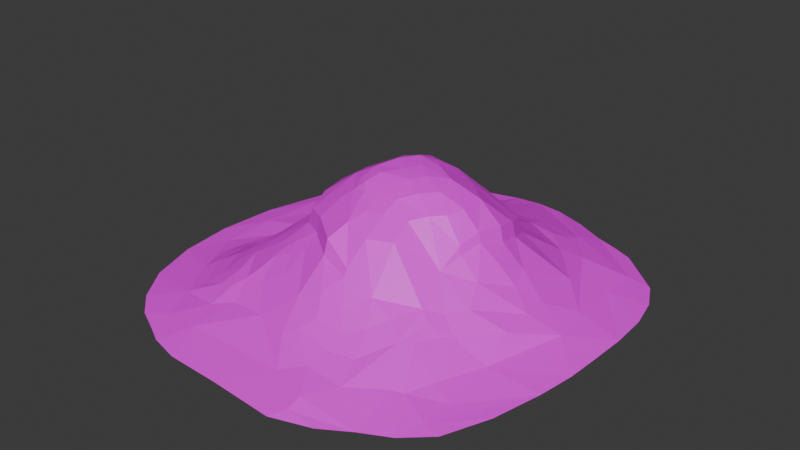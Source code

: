 # Source: SandBase03US.blend  (saved by Blender 4.5.87; exported with 4.5.12 LTS)
import bpy
from mathutils import Matrix  # noqa: F401  (used for matrix-valued properties, if any)

bpy.ops.wm.read_factory_settings(use_empty=True)
scene = bpy.context.scene
scene.name = 'Scene'

# ---- collections
col_collection = bpy.data.collections.new('Collection'); scene.collection.children.link(col_collection)

# ---- images (referenced by path relative to the original .blend; pixels are not part of the script)
import os
ASSET_DIR = os.environ.get("B2B_ASSET_DIR", "")  # directory of the original .blend (textures are referenced by path, not embedded)
HERE = os.path.dirname(os.path.abspath(__file__))  # packed textures are extracted next to this script under _unpacked/

def load_image(name, relpath, width, height, colorspace="sRGB"):
    """Load a texture the original file referenced (path relative to the .blend, or extracted next to this script)."""
    p = next((c for c in (os.path.join(HERE, relpath), os.path.join(ASSET_DIR, relpath)) if relpath and os.path.exists(c)), "")
    if p:
        img = bpy.data.images.load(p, check_existing=True)
        img.name = name
    else:  # same state as the original file: an image datablock whose file is absent (Cycles renders it pink)
        img = bpy.data.images.new(name, width, height)
        img.source = "FILE"
        img.filepath = "//" + (relpath or name)
    img.colorspace_settings.name = colorspace
    return img
img_file784_002 = load_image('file784.002', 'PolygonWestern_Texture.psd', 1024, 1024, 'sRGB')

# ---- materials (node trees are filled in below, after node groups)
mat_lambert1_002 = bpy.data.materials.new('lambert1.002')
mat_lambert1_002.diffuse_color = (1.0, 1.0, 1.0, 1.0)
mat_lambert1_002.roughness = 0.5528

# ---- material node trees
mat_lambert1_002.use_nodes = True; mat_lambert1_002.node_tree.nodes.clear()
_N = mat_lambert1_002.node_tree.nodes; _L = mat_lambert1_002.node_tree.links
n0 = _N.new('ShaderNodeBsdfPrincipled'); n0.name = 'Principled BSDF'; n0.location = (-200, 100)
n0.inputs[2].default_value = 0.5528
n0.inputs[27].default_value = (0.0, 0.0, 0.0, 1.0)
n0.inputs[28].default_value = 1.0
n1 = _N.new('ShaderNodeOutputMaterial'); n1.name = 'Material Output'; n1.location = (200, 100)
n2 = _N.new('ShaderNodeNormalMap'); n2.name = 'Normal Map'; n2.location = (-600, -600)
n2.label = 'Normal/Map'
n3 = _N.new('ShaderNodeTexImage'); n3.name = 'Image Texture'; n3.location = (-600, 300)
n3.image = img_file784_002
_L.new(n0.outputs[0], n1.inputs[0])
_L.new(n2.outputs[0], n0.inputs[5])
_L.new(n3.outputs[0], n0.inputs[0])
n1.is_active_output = True

# ---- world
world_world = bpy.data.worlds.new('World'); scene.world = world_world
world_world.use_nodes = True; world_world.node_tree.nodes.clear()
_N = world_world.node_tree.nodes; _L = world_world.node_tree.links
n0 = _N.new('ShaderNodeOutputWorld'); n0.name = 'World Output'; n0.location = (200, 100)
n1 = _N.new('ShaderNodeBackground'); n1.name = 'Background'; n1.location = (-200, 100)
n1.inputs[0].default_value = (0.05088, 0.05088, 0.05088, 1.0)
_L.new(n1.outputs[0], n0.inputs[0])
n0.is_active_output = True
world_world.color = (0.05088, 0.05088, 0.05088)
world_world.sun_shadow_jitter_overblur = 0.0

# ---- meshes
me_mesh_002 = bpy.data.meshes.new('Mesh.002')
me_mesh_002.from_pydata([(-1146.0, 0.0, 1174.0), (-823.0, 0.0, 1396.0), (-475.4, 0.0, 1524.0), (370.9, 0.0, 1573.0), (832.4, 0.0, 1369.0), (1196.0, 0.0, 1114.0), (-218.8, 153.6, 1033.0), (438.3, 57.98, 1386.0), (577.9, 82.8, 1198.0), (-631.5, 86.65, 1072.0), (35.54, 158.6, 1112.0), (1096.0, 25.84, 875.8), (-1080.0, 45.17, 727.4), (-819.2, 122.2, 805.7), (-507.5, 253.4, 750.3), (670.3, 221.8, 813.7), (-356.3, 360.3, 623.3), (281.0, 303.9, 846.7), (-721.7, 222.9, 591.1), (391.8, 360.3, 721.8), (845.0, 200.6, 543.6), (-1138.0, 43.73, 511.4), (-867.4, 160.5, 368.2), (-573.2, 401.5, 291.1), (770.7, 376.0, 209.4), (-1074.0, 36.36, 116.2), (-842.0, 134.3, 55.28), (1218.0, 70.75, -36.73), (-671.3, 277.2, -78.91), (1446.0, 0.0, -568.3), (-1420.0, 4.34, -195.8), (-500.3, 480.0, -207.5), (-1113.0, 40.22, -277.0), (839.2, 326.8, -170.6), (-601.8, 201.6, -441.4), (953.6, 136.6, -542.4), (-483.8, 201.2, -644.5), (105.9, 232.7, -908.4), (-1032.0, 44.51, -684.5), (-636.6, 82.42, -761.8), (-438.7, 134.5, -814.3), (-108.4, 169.8, -1018.0), (364.4, 175.6, -975.4), (-298.3, 53.72, -1142.0), (195.3, 140.1, -1077.0), (606.0, 114.1, -1044.0), (-566.4, 0.0, -1383.0), (-122.9, 0.0, -1553.0), (241.9, 0.0, -1554.0), (681.7, 0.0, -1373.0), (1451.0, 0.0, -37.18), (990.0, 0.0, -1255.0), (928.8, 13.11, -1164.0), (-819.4, 10.91, -1082.0), (-1102.0, 0.0, -992.1), (621.5, 64.5, -1190.0), (56.96, 0.0, -1573.0), (-77.38, 65.42, -1287.0), (-635.1, 40.57, -1007.0), (524.3, 149.7, -987.5), (137.4, 97.37, -1226.0), (-797.4, 53.65, -840.2), (-1015.0, 38.15, -824.7), (1395.0, 0.0, -792.0), (245.0, 202.5, -921.5), (132.3, 185.0, -979.8), (-220.0, 114.2, -1071.0), (-519.9, 100.9, -818.6), (822.7, 91.3, -914.7), (710.8, 151.0, -816.9), (29.11, 201.1, -969.7), (-52.24, 248.2, -883.9), (-210.9, 206.3, -877.8), (-365.7, 183.6, -784.6), (-909.4, 53.75, -738.8), (-965.5, 39.56, -531.7), (376.4, 307.0, -715.7), (212.2, 269.0, -812.8), (-136.3, 294.4, -767.4), (1158.0, 76.04, -326.7), (-387.9, 481.5, -344.1), (-534.5, 320.1, -308.5), (-640.9, 267.0, -183.4), (-783.5, 104.6, -391.1), (1011.0, 181.4, -126.0), (892.2, 288.4, -18.99), (789.7, 409.6, 8.939), (-1261.0, 34.1, -24.0), (-584.1, 406.4, 92.79), (1440.0, 0.0, 196.9), (641.0, 509.0, 204.8), (-763.1, 225.3, 148.9), (-956.7, 76.98, 248.3), (-677.4, 319.2, 268.0), (748.1, 280.4, 491.4), (-386.5, 403.4, 534.4), (-804.9, 207.0, 486.7), (-906.9, 140.8, 559.4), (-448.3, 353.5, 573.9), (-1025.0, 78.83, 640.9), (-1422.0, 0.0, 591.5), (469.5, 248.4, 861.2), (97.08, 341.5, 834.4), (-673.0, 195.8, 771.1), (942.7, 76.52, 837.4), (-243.3, 398.1, 623.1), (-281.3, 289.0, 780.5), (522.9, 151.5, 1024.0), (349.1, 157.7, 1069.0), (-599.0, 163.8, 908.6), (-714.7, 129.9, 914.2), (1083.0, 17.62, 1091.0), (-571.9, 49.24, 1275.0), (437.8, 23.39, 1480.0), (174.5, 70.22, 1296.0), (845.9, 0.0, -1317.0), (-841.5, 0.0, -1227.0), (1300.0, 0.0, -981.2), (1144.0, 21.42, -982.9), (467.7, 0.0, -1478.0), (-329.4, 0.0, -1496.0), (-393.4, 19.44, -1297.0), (343.2, 116.6, -1146.0), (-203.6, 27.53, -1345.0), (1141.0, 44.75, -692.4), (45.71, 109.7, -1160.0), (-553.9, 66.39, -915.6), (-1299.0, 5.976, -623.6), (-396.1, 97.89, -954.5), (-312.1, 153.6, -917.2), (-763.7, 59.16, -677.3), (-1226.0, 31.02, -486.4), (-365.6, 250.9, -688.7), (585.9, 356.0, -523.9), (72.42, 280.5, -840.7), (-291.0, 424.4, -540.3), (-557.7, 183.9, -573.7), (669.8, 428.8, -323.3), (-810.5, 67.18, -550.3), (-1005.0, 37.2, -333.1), (703.8, 481.7, -136.2), (-678.2, 195.1, -280.7), (670.3, 542.7, 50.28), (-583.2, 305.6, -225.3), (-969.4, 63.61, -113.2), (1460.0, 0.0, -305.2), (-541.4, 484.3, -25.23), (-805.0, 152.5, -81.81), (-936.7, 64.32, 81.63), (-1460.0, 0.0, 213.3), (1030.0, 181.7, 50.0), (-471.8, 503.6, 221.7), (1035.0, 166.0, 269.9), (-420.2, 460.8, 400.3), (-842.3, 154.6, 214.4), (-757.1, 244.9, 297.6), (-1120.0, 40.39, 330.1), (822.5, 282.1, 359.2), (600.4, 451.2, 353.5), (-639.7, 312.9, 431.2), (650.3, 322.2, 581.3), (-255.0, 483.1, 499.6), (-532.6, 337.1, 527.3), (-1012.0, 87.83, 439.3), (-1269.0, 18.0, 335.7), (964.1, 126.4, 532.9), (730.9, 261.7, 621.6), (547.7, 289.2, 743.2), (173.4, 421.7, 720.9), (-36.26, 468.7, 666.3), (-821.9, 159.8, 666.0), (1071.0, 71.02, 509.8), (172.0, 246.6, 954.4), (-749.5, 163.8, 767.4), (731.2, 218.5, 751.3), (362.2, 215.6, 955.7), (108.5, 198.9, 1045.0), (-476.6, 307.1, 656.3), (-548.2, 203.1, 832.6), (-867.5, 79.22, 897.7), (-1313.0, 0.0, 930.2), (1402.0, 0.0, 457.2), (314.5, 109.0, 1197.0), (-47.49, 286.8, 882.9), (-412.4, 214.9, 847.5), (-918.7, 45.73, 1013.0), (1323.0, 0.0, 804.3), (871.1, 67.05, 1008.0), (1025.0, 0.0, 1271.0), (810.9, 81.01, 1040.0), (-481.6, 126.8, 1005.0), (-812.0, 29.29, 1239.0), (639.8, 0.0, 1487.0), (-82.2, 0.0, 1540.0), (-684.9, 0.0, 1469.0), (-984.5, 0.0, 1317.0), (-30.43, 573.8, 637.6), (171.2, 463.2, 690.2), (25.34, 655.0, 515.0), (204.0, 615.5, 559.0), (78.56, 702.4, 415.0), (193.0, 708.7, 388.0), (362.9, 613.6, 486.9), (344.0, 693.3, 337.7), (-30.62, 724.5, 353.3), (-137.6, 732.5, 283.0), (-36.81, 756.4, 287.7), (-89.17, 783.9, 228.0), (201.7, 769.4, 262.4), (58.81, 799.9, 191.1), (288.0, 797.3, 174.7), (424.8, 714.5, 245.0), (-158.4, 779.3, 177.7), (-48.38, 822.8, 125.6), (-147.3, 815.6, 56.03), (46.34, 840.1, 19.41), (165.7, 828.8, 97.76), (-449.3, 607.4, 210.1), (-264.4, 751.5, 117.0), (-520.6, 586.1, -28.96), (-80.92, 840.6, -81.01), (382.9, 800.4, 78.15), (231.5, 835.4, 3.444), (339.3, 817.2, -82.14), (545.0, 730.0, 60.12), (529.8, 725.3, -128.4), (649.1, 607.9, 45.25), (-306.2, 728.2, -37.21), (-478.0, 585.4, -204.0), (-189.2, 766.3, -263.6), (120.2, 844.2, -84.89), (0.145, 843.1, -201.7), (168.9, 827.7, -178.8), (681.3, 586.3, -134.1), (105.6, 807.0, -273.1), (-54.45, 767.0, -376.6), (166.5, 733.2, -385.1), (-18.09, 607.3, -570.3), (17.67, 473.9, -710.0), (169.3, 502.6, -645.7), (347.2, 708.1, -305.9), (329.9, 585.4, -492.6), (567.9, 465.5, -507.0), (648.6, 535.4, -314.0), (-275.4, 501.2, -522.7), (366.4, 372.1, -691.4), (208.5, 322.3, -784.7), (-369.2, 585.3, -334.7), (620.9, 562.5, 193.8), (502.0, 716.5, 169.9), (51.03, 753.9, 296.8), (-192.0, 685.6, 330.8), (-399.7, 566.2, 381.9), (-240.8, 587.7, 477.3)], [], [(1, 194, 191), (9, 112, 190), (2, 193, 112), (3, 192, 113), (8, 4, 189), (0, 191, 185), (10, 114, 182), (189, 188, 187), (11, 111, 181), (12, 185, 179), (9, 190, 109), (109, 190, 178), (10, 182, 176), (172, 108, 175), (15, 189, 174), (14, 184, 177), (6, 183, 106), (183, 176, 172), (13, 110, 173), (169, 102, 168), (19, 101, 167), (15, 174, 166), (20, 104, 165), (11, 181, 171), (196, 197, 198), (21, 99, 163), (13, 170, 97), (18, 162, 159), (162, 95, 153), (105, 169, 161), (200, 199, 201), (203, 202, 158), (19, 167, 160), (15, 166, 160), (22, 96, 155), (18, 159, 96), (23, 159, 153), (205, 204, 206), (21, 163, 156), (22, 155, 154), (23, 153, 151), (205, 206, 207), (209, 208, 210), (203, 158, 211), (24, 157, 150), (20, 165, 152), (25, 92, 148), (26, 91, 147), (155, 93, 91), (23, 151, 88), (205, 207, 212), (214, 213, 215), (209, 210, 216), (27, 50, 145), (100, 164, 149), (217, 218, 219), (214, 215, 220), (222, 221, 223), (225, 224, 226), (25, 148, 144), (228, 227, 229), (231, 230, 232), (225, 226, 233), (24, 150, 85), (32, 144, 139), (231, 232, 234), (139, 83, 138), (235, 236, 237), (238, 236, 239), (241, 240, 242), (225, 233, 243), (80, 135, 136), (36, 135, 132), (235, 237, 244), (238, 239, 134), (241, 242, 245), (27, 145, 79), (30, 87, 131), (139, 138, 75), (138, 83, 130), (40, 73, 129), (238, 134, 71), (241, 245, 246), (38, 74, 62), (39, 67, 126), (40, 129, 128), (41, 70, 125), (37, 77, 65), (42, 69, 59), (30, 131, 127), (138, 130, 74), (44, 42, 122), (126, 43, 58), (46, 121, 120), (43, 66, 123), (41, 125, 57), (60, 122, 56), (48, 55, 119), (45, 68, 55), (55, 68, 118), (54, 53, 116), (49, 52, 115), (118, 63, 117), (27, 89, 50), (117, 51, 118), (51, 52, 118), (115, 52, 51), (55, 52, 49), (55, 118, 52), (119, 55, 49), (116, 121, 46), (121, 53, 58), (116, 53, 121), (53, 62, 58), (54, 62, 53), (118, 68, 124), (56, 55, 48), (55, 122, 45), (56, 122, 55), (57, 56, 47), (56, 125, 60), (57, 125, 56), (123, 57, 47), (57, 66, 41), (123, 66, 57), (120, 123, 47), (123, 121, 43), (120, 121, 123), (121, 58, 43), (58, 61, 126), (62, 61, 58), (122, 59, 45), (122, 42, 59), (122, 60, 44), (60, 125, 44), (126, 61, 39), (74, 61, 62), (61, 130, 39), (74, 130, 61), (127, 62, 54), (62, 131, 38), (127, 131, 62), (124, 63, 118), (63, 124, 29), (124, 68, 79), (59, 69, 45), (64, 42, 44), (64, 76, 42), (65, 64, 44), (64, 77, 76), (65, 77, 64), (125, 65, 44), (65, 70, 37), (125, 70, 65), (128, 66, 43), (66, 129, 41), (128, 129, 66), (126, 128, 43), (128, 67, 40), (126, 67, 128), (36, 67, 39), (67, 36, 40), (69, 68, 45), (68, 35, 79), (69, 35, 68), (76, 69, 42), (69, 133, 35), (76, 133, 69), (71, 70, 41), (70, 134, 37), (71, 134, 70), (72, 71, 41), (71, 78, 238), (72, 78, 71), (129, 72, 41), (72, 73, 78), (129, 73, 72), (36, 73, 40), (73, 132, 78), (36, 132, 73), (136, 36, 39), (130, 136, 39), (136, 83, 34), (130, 83, 136), (75, 74, 38), (75, 138, 74), (32, 75, 38), (32, 139, 75), (131, 32, 38), (131, 87, 32), (124, 145, 29), (79, 145, 124), (134, 77, 37), (246, 239, 241), (134, 239, 246), (78, 237, 238), (244, 237, 78), (132, 135, 78), (136, 135, 36), (136, 34, 80), (83, 141, 34), (79, 84, 27), (35, 84, 79), (33, 84, 35), (137, 33, 35), (137, 140, 33), (133, 137, 35), (243, 240, 225), (242, 240, 243), (240, 223, 225), (236, 240, 241), (239, 236, 241), (237, 236, 238), (244, 229, 235), (229, 247, 228), (244, 247, 229), (234, 240, 236), (240, 232, 223), (234, 232, 240), (234, 235, 231), (236, 235, 234), (235, 229, 231), (81, 31, 80), (34, 81, 80), (143, 81, 34), (81, 143, 31), (141, 143, 34), (143, 82, 88), (141, 82, 143), (82, 28, 88), (141, 28, 82), (141, 83, 28), (147, 83, 139), (83, 147, 28), (147, 144, 26), (139, 144, 147), (85, 84, 33), (84, 150, 27), (85, 150, 84), (86, 85, 33), (86, 24, 85), (140, 86, 33), (86, 142, 24), (140, 142, 86), (223, 230, 222), (232, 230, 223), (229, 220, 231), (220, 227, 214), (229, 227, 220), (144, 148, 26), (87, 144, 32), (144, 87, 25), (142, 90, 24), (248, 224, 249), (226, 224, 248), (223, 224, 225), (224, 221, 249), (223, 221, 224), (220, 230, 231), (230, 215, 222), (220, 215, 230), (219, 227, 228), (227, 218, 214), (219, 218, 227), (143, 146, 31), (146, 88, 151), (143, 88, 146), (149, 87, 30), (87, 164, 25), (149, 164, 87), (216, 221, 222), (221, 210, 249), (216, 210, 221), (215, 216, 222), (216, 213, 209), (215, 213, 216), (212, 213, 214), (213, 207, 209), (212, 207, 213), (218, 212, 214), (212, 218, 205), (88, 93, 23), (28, 93, 88), (91, 93, 28), (147, 91, 28), (148, 154, 26), (154, 92, 22), (148, 92, 154), (171, 89, 27), (89, 171, 181), (152, 171, 27), (152, 165, 171), (150, 152, 27), (152, 157, 20), (150, 157, 152), (211, 248, 249), (90, 158, 24), (211, 158, 248), (210, 211, 249), (211, 208, 203), (210, 208, 211), (250, 208, 209), (207, 250, 209), (207, 206, 250), (218, 251, 205), (218, 252, 251), (217, 252, 218), (154, 91, 26), (154, 155, 91), (156, 92, 25), (92, 163, 22), (156, 163, 92), (164, 156, 25), (156, 164, 21), (157, 94, 20), (158, 157, 24), (157, 158, 94), (208, 201, 203), (201, 250, 200), (208, 250, 201), (250, 204, 200), (206, 204, 250), (153, 159, 162), (96, 93, 155), (93, 159, 23), (96, 159, 93), (94, 166, 20), (160, 166, 94), (160, 167, 15), (158, 160, 94), (160, 202, 19), (158, 202, 160), (201, 202, 203), (202, 199, 19), (201, 199, 202), (198, 204, 205), (204, 198, 200), (251, 198, 205), (198, 253, 196), (251, 253, 198), (252, 253, 251), (161, 95, 105), (153, 95, 161), (98, 95, 162), (95, 16, 105), (98, 16, 95), (97, 96, 22), (96, 170, 18), (97, 170, 96), (163, 97, 22), (97, 99, 13), (163, 99, 97), (198, 199, 200), (199, 197, 19), (198, 197, 199), (177, 98, 162), (98, 177, 16), (177, 18, 14), (162, 18, 177), (12, 99, 21), (99, 179, 13), (12, 179, 99), (164, 12, 21), (164, 100, 12), (171, 104, 11), (165, 104, 171), (174, 104, 20), (166, 174, 20), (15, 101, 107), (167, 101, 15), (17, 101, 19), (101, 175, 107), (17, 175, 101), (168, 17, 19), (168, 102, 17), (183, 102, 169), (102, 172, 17), (183, 172, 102), (169, 105, 183), (18, 178, 14), (178, 103, 109), (18, 103, 178), (173, 103, 18), (103, 110, 109), (173, 110, 103), (170, 173, 18), (170, 13, 173), (187, 104, 174), (104, 187, 11), (172, 175, 17), (106, 183, 105), (16, 106, 105), (177, 106, 16), (106, 184, 6), (177, 184, 106), (100, 185, 12), (185, 180, 0), (100, 180, 185), (174, 189, 187), (8, 189, 15), (107, 8, 15), (107, 108, 8), (175, 108, 107), (176, 108, 172), (108, 182, 8), (176, 182, 108), (176, 183, 10), (183, 6, 10), (178, 184, 14), (184, 190, 6), (178, 190, 184), (109, 110, 9), (179, 110, 13), (110, 185, 9), (179, 185, 110), (186, 111, 5), (181, 111, 186), (187, 111, 11), (111, 188, 5), (187, 188, 111), (182, 7, 8), (182, 114, 7), (6, 114, 10), (191, 112, 9), (112, 194, 2), (191, 194, 112), (185, 191, 9), (188, 189, 4), (7, 4, 8), (7, 113, 4), (113, 192, 4), (114, 113, 7), (113, 114, 3), (112, 114, 6), (114, 193, 3), (112, 193, 114), (190, 112, 6), (191, 195, 1), (191, 0, 195), (169, 168, 197, 196), (146, 151, 217, 219), (142, 140, 233, 226), (140, 137, 243, 233), (133, 76, 245, 242), (76, 77, 246, 245), (77, 134, 246), (78, 135, 244), (137, 133, 242, 243), (80, 31, 228, 247), (135, 80, 247, 244), (90, 142, 226, 248), (31, 146, 219, 228), (158, 90, 248), (151, 153, 252, 217), (161, 169, 196, 253), (153, 161, 253, 252), (168, 19, 197)])
me_mesh_002.polygons.foreach_set('use_smooth', [True] * 457)
_k = set([(0, 185), (2, 112), (3, 113), (3, 114), (4, 7), (4, 8), (4, 113), (4, 189), (5, 111), (6, 112), (6, 114), (6, 183), (6, 184), (6, 190), (7, 8), (7, 113), (7, 114), (7, 182), (8, 15), (8, 107), (8, 108), (8, 182), (8, 189), (9, 109), (9, 110), (9, 112), (9, 185), (9, 190), (9, 191), (10, 114), (10, 176), (10, 182), (10, 183), (11, 104), (11, 111), (11, 171), (11, 181), (11, 187), (12, 21), (12, 99), (12, 100), (12, 164), (12, 179), (12, 185), (13, 97), (13, 99), (13, 110), (13, 170), (13, 173), (13, 179), (14, 18), (14, 177), (14, 178), (15, 107), (15, 160), (15, 166), (15, 167), (15, 174), (15, 189), (16, 95), (16, 98), (16, 106), (16, 177), (17, 19), (17, 101), (17, 102), (17, 168), (17, 175), (18, 96), (18, 103), (18, 159), (18, 162), (18, 170), (18, 178), (19, 101), (19, 160), (19, 167), (19, 168), (19, 197), (19, 199), (19, 202), (20, 94), (20, 104), (20, 152), (20, 157), (20, 165), (20, 166), (20, 174), (21, 99), (21, 156), (21, 163), (21, 164), (22, 92), (22, 96), (22, 97), (22, 154), (22, 155), (22, 163), (23, 88), (23, 93), (23, 151), (23, 153), (23, 159), (24, 85), (24, 86), (24, 90), (24, 142), (24, 150), (24, 157), (24, 158), (25, 87), (25, 92), (25, 144), (25, 148), (25, 156), (25, 164), (26, 144), (26, 147), (26, 148), (26, 154), (27, 79), (27, 84), (27, 89), (27, 145), (27, 150), (27, 152), (27, 171), (28, 82), (28, 83), (28, 88), (28, 91), (28, 93), (28, 141), (28, 147), (29, 124), (30, 87), (30, 131), (31, 80), (31, 81), (31, 143), (31, 146), (31, 228), (32, 38), (32, 87), (32, 131), (32, 139), (32, 144), (33, 35), (33, 84), (33, 85), (33, 86), (33, 137), (33, 140), (34, 80), (34, 81), (34, 83), (34, 136), (34, 141), (34, 143), (35, 68), (35, 69), (35, 79), (35, 84), (35, 133), (35, 137), (36, 39), (36, 40), (36, 73), (36, 132), (36, 135), (36, 136), (37, 65), (37, 70), (37, 134), (38, 62), (38, 74), (38, 75), (38, 131), (39, 61), (39, 67), (39, 126), (39, 130), (39, 136), (40, 67), (40, 73), (40, 128), (40, 129), (41, 57), (41, 70), (41, 71), (41, 72), (41, 125), (41, 129), (42, 44), (42, 59), (42, 64), (42, 69), (42, 76), (42, 122), (43, 58), (43, 66), (43, 121), (43, 123), (43, 126), (43, 128), (44, 60), (44, 64), (44, 65), (44, 122), (44, 125), (45, 55), (45, 59), (45, 68), (45, 69), (45, 122), (47, 57), (47, 123), (48, 55), (49, 52), (49, 55), (51, 118), (52, 55), (52, 115), (52, 118), (53, 54), (53, 58), (53, 121), (54, 62), (55, 56), (55, 68), (55, 118), (55, 119), (55, 122), (56, 57), (56, 60), (56, 122), (56, 125), (57, 66), (57, 123), (57, 125), (58, 61), (58, 62), (59, 69), (59, 122), (61, 62), (61, 74), (61, 126), (61, 130), (62, 74), (62, 127), (62, 131), (63, 124), (64, 65), (64, 76), (64, 77), (65, 70), (65, 77), (65, 125), (66, 123), (66, 128), (66, 129), (67, 126), (67, 128), (68, 69), (68, 79), (68, 118), (68, 124), (69, 76), (69, 133), (70, 71), (70, 125), (70, 134), (71, 72), (71, 78), (71, 134), (71, 238), (72, 73), (72, 78), (72, 129), (73, 78), (73, 129), (73, 132), (74, 75), (74, 130), (74, 138), (75, 138), (75, 139), (76, 77), (76, 133), (76, 245), (77, 134), (77, 246), (78, 132), (78, 135), (78, 237), (78, 238), (78, 244), (79, 84), (79, 124), (79, 145), (80, 81), (80, 135), (80, 136), (80, 247), (81, 143), (82, 88), (82, 143), (83, 130), (83, 136), (83, 138), (83, 141), (83, 147), (84, 85), (84, 150), (85, 86), (85, 150), (86, 140), (86, 142), (87, 131), (87, 144), (87, 149), (87, 164), (88, 93), (88, 143), (88, 146), (88, 151), (89, 171), (90, 142), (90, 158), (90, 248), (91, 93), (91, 147), (91, 154), (92, 148), (92, 156), (92, 163), (93, 96), (93, 155), (93, 159), (94, 157), (94, 158), (94, 160), (94, 166), (95, 98), (95, 105), (95, 161), (95, 162), (96, 97), (96, 155), (96, 159), (96, 170), (97, 99), (97, 163), (97, 170), (98, 162), (98, 177), (99, 163), (99, 179), (100, 164), (100, 185), (101, 107), (101, 167), (101, 175), (102, 168), (102, 169), (102, 172), (103, 109), (103, 110), (103, 173), (103, 178), (104, 165), (104, 171), (104, 174), (104, 187), (105, 106), (105, 161), (105, 169), (105, 183), (106, 183), (106, 184), (107, 108), (108, 172), (108, 176), (108, 182), (109, 110), (109, 178), (110, 173), (110, 179), (110, 185), (111, 181), (111, 186), (111, 187), (111, 188), (112, 114), (112, 190), (112, 191), (112, 193), (112, 194), (113, 114), (113, 192), (114, 182), (114, 193), (116, 121), (117, 118), (118, 124), (120, 121), (120, 123), (121, 123), (124, 145), (126, 128), (127, 131), (128, 129), (130, 136), (130, 138), (132, 135), (133, 137), (133, 242), (134, 238), (134, 239), (134, 246), (135, 136), (135, 244), (137, 140), (137, 243), (138, 139), (139, 144), (139, 147), (140, 142), (140, 233), (141, 143), (142, 226), (143, 146), (144, 147), (144, 148), (146, 151), (146, 219), (148, 154), (149, 164), (150, 152), (150, 157), (151, 153), (151, 217), (152, 157), (152, 165), (152, 171), (153, 159), (153, 161), (153, 162), (153, 252), (154, 155), (156, 163), (156, 164), (157, 158), (158, 160), (158, 202), (158, 203), (158, 211), (158, 248), (159, 162), (160, 166), (160, 167), (160, 202), (161, 169), (161, 253), (162, 177), (165, 171), (166, 174), (168, 169), (168, 197), (169, 183), (169, 196), (170, 173), (171, 181), (172, 175), (172, 176), (172, 183), (174, 187), (176, 182), (176, 183), (177, 184), (178, 184), (178, 190), (179, 185), (180, 185), (185, 191), (187, 188), (187, 189), (188, 189), (191, 194), (191, 195), (196, 197), (196, 198), (196, 253), (197, 198), (197, 199), (198, 199), (198, 200), (198, 204), (198, 205), (198, 251), (198, 253), (199, 200), (199, 201), (199, 202), (200, 201), (200, 250), (201, 202), (201, 208), (201, 250), (202, 203), (203, 208), (203, 211), (204, 206), (204, 250), (205, 206), (205, 207), (205, 212), (205, 218), (205, 251), (206, 207), (207, 209), (207, 212), (207, 213), (207, 250), (208, 209), (208, 210), (208, 211), (208, 250), (209, 213), (209, 216), (210, 211), (210, 216), (210, 221), (211, 248), (211, 249), (212, 214), (212, 218), (213, 214), (213, 215), (213, 216), (214, 215), (214, 218), (214, 220), (214, 227), (215, 216), (215, 220), (215, 222), (215, 230), (216, 222), (217, 218), (217, 219), (217, 252), (218, 219), (218, 227), (218, 252), (219, 227), (219, 228), (220, 227), (220, 229), (220, 230), (220, 231), (221, 222), (221, 223), (221, 224), (221, 249), (222, 223), (222, 230), (223, 224), (223, 225), (223, 230), (223, 232), (223, 240), (224, 225), (224, 226), (224, 248), (224, 249), (225, 226), (225, 233), (225, 240), (225, 243), (226, 233), (226, 248), (227, 229), (228, 229), (228, 247), (229, 231), (229, 235), (229, 247), (230, 231), (230, 232), (231, 232), (231, 234), (231, 235), (232, 234), (232, 240), (233, 243), (234, 235), (234, 236), (234, 240), (235, 236), (235, 237), (235, 244), (236, 237), (236, 238), (236, 239), (236, 240), (236, 241), (237, 238), (237, 244), (238, 239), (239, 241), (239, 246), (240, 242), (240, 243), (241, 242), (241, 245), (241, 246), (242, 243), (242, 245), (244, 247), (245, 246), (248, 249), (251, 252), (251, 253), (252, 253)])
me_mesh_002.attributes.new('sharp_edge', 'BOOLEAN', 'EDGE').data.foreach_set('value', [ (min(e.vertices), max(e.vertices)) in _k for e in me_mesh_002.edges])
_uv = me_mesh_002.uv_layers.new(name='map1')
_uv.uv.foreach_set('vector', [0.1837, 0.02704, 0.2204, 0.01075, 0.1841, 0.06809, 0.2281, 0.1157, 0.2465, 0.06366, 0.2657, 0.1372, 0.275, 2.617e-08, 0.3761, 0.001764, 0.2465, 0.06366, 0.4928, 6.985e-09, 0.5602, 0.02551, 0.5086, 0.02563, 0.5401, 0.1017, 0.6075, 0.05762, 0.5971, 0.1443, 0.09719, 0.07753, 0.1841, 0.06809, 0.1531, 0.1239, 0.4004, 0.1197, 0.4383, 0.07061, 0.4729, 0.09963, 0.5971, 0.1443, 0.6551, 0.08488, 0.6118, 0.1524, 0.6667, 0.186, 0.6672, 0.1316, 0.7376, 0.2932, 0.1068, 0.1927, 0.1531, 0.1239, 0.1645, 0.1554, 0.2281, 0.1157, 0.2657, 0.1372, 0.2343, 0.1617, 0.2343, 0.1617, 0.2657, 0.1372, 0.2465, 0.1837, 0.4004, 0.1197, 0.4729, 0.09963, 0.4184, 0.1401, 0.4336, 0.1664, 0.48, 0.135, 0.482, 0.167, 0.5586, 0.2072, 0.5971, 0.1443, 0.5731, 0.2235, 0.256, 0.2079, 0.2816, 0.1827, 0.2628, 0.2351, 0.3338, 0.1357, 0.3765, 0.1835, 0.3148, 0.2058, 0.3765, 0.1835, 0.4184, 0.1401, 0.4336, 0.1664, 0.1757, 0.1816, 0.2045, 0.1566, 0.1933, 0.1947, 0.3774, 0.2488, 0.4132, 0.201, 0.4316, 0.2353, 0.487, 0.2345, 0.5082, 0.1941, 0.5266, 0.2271, 0.5586, 0.2072, 0.5731, 0.2235, 0.5712, 0.2584, 0.5984, 0.2758, 0.6273, 0.1964, 0.6281, 0.2757, 0.6667, 0.186, 0.7376, 0.2932, 0.6546, 0.2796, 0.3795, 0.2624, 0.431, 0.2455, 0.3925, 0.2987, 0.08804, 0.2456, 0.1197, 0.2171, 0.1197, 0.2681, 0.1757, 0.1816, 0.173, 0.2187, 0.1492, 0.2429, 0.198, 0.2427, 0.2465, 0.2682, 0.2171, 0.2892, 0.2465, 0.2682, 0.2847, 0.2726, 0.2743, 0.309, 0.3229, 0.2523, 0.3774, 0.2488, 0.3186, 0.288, 0.4048, 0.3273, 0.4386, 0.2879, 0.4338, 0.3361, 0.0258, 0.9162, 1.125e-08, 0.8856, 0.03939, 0.831, 0.487, 0.2345, 0.5266, 0.2271, 0.5504, 0.271, 0.5586, 0.2072, 0.5712, 0.2584, 0.5504, 0.271, 0.8319, 0.03645, 0.8573, 0.02081, 0.8568, 0.06781, 0.198, 0.2427, 0.2171, 0.2892, 0.1747, 0.2665, 0.2327, 0.3305, 0.2171, 0.2892, 0.2743, 0.309, 0.3475, 0.3589, 0.376, 0.3425, 0.3736, 0.3606, 0.08804, 0.2456, 0.1197, 0.2681, 0.08963, 0.2909, 0.8319, 0.03645, 0.8568, 0.06781, 0.8218, 0.07255, 0.2327, 0.3305, 0.2743, 0.309, 0.2585, 0.3554, 0.3475, 0.3589, 0.3736, 0.3606, 0.3594, 0.3764, 0.3969, 0.3888, 0.4344, 0.3712, 0.4553, 0.396, 0.4714, 0.3498, 0.535, 0.3349, 0.4908, 0.3754, 0.8274, 0.5468, 0.8323, 0.5013, 0.9042, 0.5304, 0.5984, 0.2758, 0.6281, 0.2757, 0.642, 0.3447, 0.09761, 0.3446, 0.1304, 0.3159, 0.1325, 0.3569, 0.8056, 0.1061, 0.8409, 0.09821, 0.8034, 0.1404, 0.8568, 0.06781, 0.8793, 0.08603, 0.8409, 0.09821, 0.91, 0.09674, 0.938, 0.1266, 0.8954, 0.137, 0.3475, 0.3589, 0.3594, 0.3764, 0.3408, 0.3877, 0.3419, 0.4204, 0.3685, 0.4049, 0.3911, 0.4338, 0.3969, 0.3888, 0.4553, 0.396, 0.4229, 0.4153, 0.6826, 0.418, 0.7418, 0.4172, 0.7394, 0.4842, 0.01639, 0.2189, 0.05139, 0.286, 1.455e-08, 0.3126, 0.2651, 0.365, 0.3123, 0.3996, 0.2424, 0.4223, 0.3419, 0.4204, 0.3911, 0.4338, 0.3568, 0.4571, 0.4382, 0.4402, 0.478, 0.4216, 0.4642, 0.462, 0.7794, 0.6768, 0.7559, 0.6362, 0.7903, 0.6158, 0.09761, 0.3446, 0.1325, 0.3569, 0.1208, 0.405, 0.9246, 0.2157, 0.9862, 0.2063, 0.9899, 0.2713, 0.3755, 0.4885, 0.4083, 0.4612, 0.4189, 0.4843, 0.7794, 0.6768, 0.7903, 0.6158, 0.819, 0.647, 0.8274, 0.5468, 0.9042, 0.5304, 0.8816, 0.5712, 0.08076, 0.4423, 0.1208, 0.405, 0.1076, 0.4577, 0.3755, 0.4885, 0.4189, 0.4843, 0.4009, 0.5056, 0.1076, 0.4577, 0.164, 0.4795, 0.1539, 0.5165, 0.768, 0.8058, 0.7889, 0.7767, 0.8288, 0.8278, 0.8772, 0.8409, 0.7889, 0.7767, 0.8716, 0.8108, 0.8436, 0.7657, 0.7948, 0.7352, 0.885, 0.7283, 0.7794, 0.6768, 0.819, 0.647, 0.8505, 0.6841, 0.9, 0.2581, 0.8824, 0.3136, 0.7991, 0.2806, 0.8052, 0.3064, 0.8824, 0.3136, 0.825, 0.3333, 0.9952, 0.315, 0.9487, 0.3606, 0.9026, 0.3124, 0.8772, 0.8409, 0.8716, 0.8108, 0.9386, 0.8447, 0.8436, 0.7657, 0.885, 0.7283, 0.9168, 0.7842, 0.6826, 0.418, 0.7394, 0.4842, 0.6625, 0.4898, 0.003306, 0.4155, 0.04734, 0.3768, 0.0482, 0.4924, 0.1076, 0.4577, 0.1539, 0.5165, 0.1143, 0.5079, 0.1539, 0.5165, 0.164, 0.4795, 0.1636, 0.5483, 0.7823, 0.3487, 0.8028, 0.3533, 0.7917, 0.389, 0.8772, 0.8409, 0.9386, 0.8447, 0.944, 0.8668, 0.8436, 0.7657, 0.9168, 0.7842, 0.9303, 0.8194, 0.09469, 0.5454, 0.1252, 0.5613, 0.09661, 0.5802, 0.195, 0.5727, 0.2241, 0.5896, 0.2134, 0.6113, 0.7823, 0.3487, 0.7917, 0.389, 0.768, 0.3844, 0.3268, 0.6495, 0.3632, 0.6414, 0.3632, 0.6834, 0.3842, 0.6291, 0.4135, 0.609, 0.3893, 0.6444, 0.4488, 0.6461, 0.54, 0.6101, 0.4893, 0.6498, 0.003306, 0.4155, 0.0482, 0.4924, 0.02697, 0.524, 0.1539, 0.5165, 0.1636, 0.5483, 0.1252, 0.5613, 0.4033, 0.6667, 0.4488, 0.6461, 0.4398, 0.6848, 0.2134, 0.6113, 0.2748, 0.6706, 0.1907, 0.6312, 0.2014, 0.7237, 0.2474, 0.7057, 0.2602, 0.7551, 0.7541, 0.4381, 0.7808, 0.435, 0.7429, 0.4947, 0.3268, 0.6495, 0.3632, 0.6834, 0.329, 0.7108, 0.3854, 0.7005, 0.4398, 0.6848, 0.3579, 0.7801, 0.4056, 0.778, 0.5098, 0.6966, 0.4648, 0.7622, 0.5089, 0.6628, 0.5664, 0.6325, 0.5098, 0.6966, 0.5098, 0.6966, 0.5664, 0.6325, 0.6469, 0.6499, 0.07086, 0.6184, 0.1419, 0.6456, 0.1336, 0.6807, 0.5214, 0.7391, 0.5885, 0.6915, 0.5645, 0.7276, 0.6469, 0.6499, 0.7142, 0.6046, 0.6867, 0.6504, 0.6826, 0.418, 0.7429, 0.3587, 0.7418, 0.4172, 0.6867, 0.6504, 0.6025, 0.7141, 0.6469, 0.6499, 0.6025, 0.7141, 0.5885, 0.6915, 0.6469, 0.6499, 0.5645, 0.7276, 0.5885, 0.6915, 0.6025, 0.7141, 0.5098, 0.6966, 0.5885, 0.6915, 0.5214, 0.7391, 0.5098, 0.6966, 0.6469, 0.6499, 0.5885, 0.6915, 0.4648, 0.7622, 0.5098, 0.6966, 0.5214, 0.7391, 0.1336, 0.6807, 0.2474, 0.7057, 0.2014, 0.7237, 0.2474, 0.7057, 0.1419, 0.6456, 0.1907, 0.6312, 0.1336, 0.6807, 0.1419, 0.6456, 0.2474, 0.7057, 0.1419, 0.6456, 0.09661, 0.5802, 0.1907, 0.6312, 0.07086, 0.6184, 0.09661, 0.5802, 0.1419, 0.6456, 0.6469, 0.6499, 0.5664, 0.6325, 0.6513, 0.5788, 0.3579, 0.7801, 0.5098, 0.6966, 0.4056, 0.778, 0.5098, 0.6966, 0.4398, 0.6848, 0.5089, 0.6628, 0.3579, 0.7801, 0.4398, 0.6848, 0.5098, 0.6966, 0.329, 0.7108, 0.3579, 0.7801, 0.3121, 0.7723, 0.3579, 0.7801, 0.3632, 0.6834, 0.3854, 0.7005, 0.329, 0.7108, 0.3632, 0.6834, 0.3579, 0.7801, 0.2953, 0.721, 0.329, 0.7108, 0.3121, 0.7723, 0.7682, 0.5013, 0.7808, 0.435, 0.8084, 0.4403, 0.2953, 0.721, 0.2967, 0.6578, 0.329, 0.7108, 0.2602, 0.7551, 0.2953, 0.721, 0.3121, 0.7723, 0.2953, 0.721, 0.2474, 0.7057, 0.2748, 0.6706, 0.2602, 0.7551, 0.2474, 0.7057, 0.2953, 0.721, 0.2474, 0.7057, 0.1907, 0.6312, 0.2748, 0.6706, 0.1907, 0.6312, 0.1521, 0.5882, 0.2134, 0.6113, 0.09661, 0.5802, 0.1521, 0.5882, 0.1907, 0.6312, 0.4398, 0.6848, 0.4893, 0.6498, 0.5089, 0.6628, 0.4398, 0.6848, 0.4488, 0.6461, 0.4893, 0.6498, 0.4398, 0.6848, 0.3854, 0.7005, 0.4033, 0.6667, 0.3854, 0.7005, 0.3632, 0.6834, 0.4033, 0.6667, 0.2134, 0.6113, 0.1521, 0.5882, 0.195, 0.5727, 0.1252, 0.5613, 0.1521, 0.5882, 0.09661, 0.5802, 0.1521, 0.5882, 0.1636, 0.5483, 0.195, 0.5727, 0.1252, 0.5613, 0.1636, 0.5483, 0.1521, 0.5882, 0.02697, 0.524, 0.09661, 0.5802, 0.07086, 0.6184, 0.09661, 0.5802, 0.0482, 0.4924, 0.09469, 0.5454, 0.02697, 0.524, 0.0482, 0.4924, 0.09661, 0.5802, 0.6513, 0.5788, 0.7142, 0.6046, 0.6469, 0.6499, 0.7142, 0.6046, 0.6513, 0.5788, 0.7311, 0.5495, 0.6513, 0.5788, 0.5664, 0.6325, 0.6625, 0.4898, 0.4893, 0.6498, 0.54, 0.6101, 0.5089, 0.6628, 0.4194, 0.6325, 0.4488, 0.6461, 0.4033, 0.6667, 0.4194, 0.6325, 0.4576, 0.5895, 0.4488, 0.6461, 0.3893, 0.6444, 0.4194, 0.6325, 0.4033, 0.6667, 0.4194, 0.6325, 0.4135, 0.609, 0.4576, 0.5895, 0.3893, 0.6444, 0.4135, 0.609, 0.4194, 0.6325, 0.3632, 0.6834, 0.3893, 0.6444, 0.4033, 0.6667, 0.3893, 0.6444, 0.3632, 0.6414, 0.3842, 0.6291, 0.3632, 0.6834, 0.3632, 0.6414, 0.3893, 0.6444, 0.768, 0.3844, 0.7808, 0.435, 0.7541, 0.4381, 0.7808, 0.435, 0.7917, 0.389, 0.8084, 0.4403, 0.768, 0.3844, 0.7917, 0.389, 0.7808, 0.435, 0.2134, 0.6113, 0.2534, 0.6252, 0.2748, 0.6706, 0.768, 0.3844, 0.7663, 0.3375, 0.7823, 0.3487, 0.2134, 0.6113, 0.2241, 0.5896, 0.2534, 0.6252, 0.8052, 0.3064, 0.7663, 0.3375, 0.7546, 0.3083, 0.7663, 0.3375, 0.8052, 0.3064, 0.7823, 0.3487, 0.54, 0.6101, 0.5664, 0.6325, 0.5089, 0.6628, 0.1357, 0.9532, 0.1155, 0.8531, 0.1357, 0.7801, 0.54, 0.6101, 0.6068, 0.5443, 0.5664, 0.6325, 0.9346, 0.7825, 1.0, 0.7478, 0.9947, 0.8266, 1.0, 0.7478, 0.912, 0.7203, 0.9829, 0.6589, 0.9346, 0.7825, 0.912, 0.7203, 1.0, 0.7478, 0.3443, 0.6217, 0.3632, 0.6414, 0.3268, 0.6495, 0.3632, 0.6414, 0.3773, 0.6147, 0.3842, 0.6291, 0.3443, 0.6217, 0.3773, 0.6147, 0.3632, 0.6414, 0.8166, 0.3958, 0.8415, 0.4205, 0.8084, 0.4403, 0.8415, 0.4205, 0.852, 0.3838, 0.912, 0.3949, 0.8166, 0.3958, 0.852, 0.3838, 0.8415, 0.4205, 0.7917, 0.389, 0.8166, 0.3958, 0.8084, 0.4403, 0.8166, 0.3958, 0.8028, 0.3533, 0.852, 0.3838, 0.7917, 0.389, 0.8028, 0.3533, 0.8166, 0.3958, 0.8052, 0.3064, 0.8028, 0.3533, 0.7823, 0.3487, 0.8028, 0.3533, 0.825, 0.3333, 0.852, 0.3838, 0.8052, 0.3064, 0.825, 0.3333, 0.8028, 0.3533, 0.7991, 0.2806, 0.8052, 0.3064, 0.7546, 0.3083, 0.7429, 0.2717, 0.7991, 0.2806, 0.7546, 0.3083, 0.7991, 0.2806, 0.7721, 0.2086, 0.8084, 0.2463, 0.1636, 0.5483, 0.164, 0.4795, 0.2195, 0.5331, 0.1143, 0.5079, 0.1252, 0.5613, 0.09469, 0.5454, 0.1143, 0.5079, 0.1539, 0.5165, 0.1252, 0.5613, 0.08076, 0.4423, 0.1143, 0.5079, 0.09469, 0.5454, 0.08076, 0.4423, 0.1076, 0.4577, 0.1143, 0.5079, 0.0482, 0.4924, 0.08076, 0.4423, 0.09469, 0.5454, 0.0482, 0.4924, 0.04734, 0.3768, 0.08076, 0.4423, 0.6513, 0.5788, 0.7394, 0.4842, 0.7311, 0.5495, 0.6625, 0.4898, 0.7394, 0.4842, 0.6513, 0.5788, 0.3773, 0.6147, 0.4135, 0.609, 0.3842, 0.6291, 0.9303, 0.8194, 0.8716, 0.8108, 0.8436, 0.7657, 0.9386, 0.8447, 0.8716, 0.8108, 0.9303, 0.8194, 0.852, 0.3838, 0.9487, 0.3606, 0.912, 0.3949, 0.9026, 0.3124, 0.9487, 0.3606, 0.852, 0.3838, 0.825, 0.3333, 0.8824, 0.3136, 0.852, 0.3838, 0.7991, 0.2806, 0.8824, 0.3136, 0.8052, 0.3064, 0.7991, 0.2806, 0.8084, 0.2463, 0.9, 0.2581, 0.7721, 0.2086, 0.8111, 0.2011, 0.8084, 0.2463, 0.1925, 0.8288, 0.1357, 0.8395, 0.1357, 0.7801, 0.03939, 0.8828, 0.03939, 0.7801, 0.0818, 0.8175, 0.889, 0.6126, 0.9249, 0.5692, 0.9829, 0.6589, 0.8761, 0.6743, 0.889, 0.6126, 0.9829, 0.6589, 0.8761, 0.6743, 0.8433, 0.6357, 0.889, 0.6126, 0.912, 0.7203, 0.8761, 0.6743, 0.9829, 0.6589, 0.8505, 0.6841, 0.7948, 0.7352, 0.7794, 0.6768, 0.885, 0.7283, 0.7948, 0.7352, 0.8505, 0.6841, 0.7948, 0.7352, 0.7429, 0.6991, 0.7794, 0.6768, 0.7889, 0.7767, 0.7948, 0.7352, 0.8436, 0.7657, 0.8716, 0.8108, 0.7889, 0.7767, 0.8436, 0.7657, 0.8288, 0.8278, 0.7889, 0.7767, 0.8772, 0.8409, 0.9026, 0.3124, 0.9899, 0.2713, 0.9952, 0.315, 0.9899, 0.2713, 0.9259, 0.2593, 0.9246, 0.2157, 0.9026, 0.3124, 0.9259, 0.2593, 0.9899, 0.2713, 0.7555, 0.7674, 0.7948, 0.7352, 0.7889, 0.7767, 0.7948, 0.7352, 0.7429, 0.7416, 0.7429, 0.6991, 0.7555, 0.7674, 0.7429, 0.7416, 0.7948, 0.7352, 0.4009, 0.5056, 0.3577, 0.5267, 0.3755, 0.4885, 0.4138, 0.5299, 0.3577, 0.5267, 0.4009, 0.5056, 0.3577, 0.5267, 0.3251, 0.4965, 0.3755, 0.4885, 0.8516, 0.2286, 0.8984, 0.2128, 0.9, 0.2581, 0.8084, 0.2463, 0.8516, 0.2286, 0.9, 0.2581, 0.8495, 0.2038, 0.8516, 0.2286, 0.8084, 0.2463, 0.8516, 0.2286, 0.8495, 0.2038, 0.8984, 0.2128, 0.8111, 0.2011, 0.8495, 0.2038, 0.8084, 0.2463, 0.8495, 0.2038, 0.8381, 0.1864, 0.8954, 0.137, 0.8111, 0.2011, 0.8381, 0.1864, 0.8495, 0.2038, 0.8381, 0.1864, 0.8451, 0.1599, 0.8954, 0.137, 0.8111, 0.2011, 0.8451, 0.1599, 0.8381, 0.1864, 0.8111, 0.2011, 0.7721, 0.2086, 0.8451, 0.1599, 0.1643, 0.405, 0.164, 0.4795, 0.1076, 0.4577, 0.7721, 0.2086, 0.8034, 0.1404, 0.8451, 0.1599, 0.1643, 0.405, 0.1208, 0.405, 0.157, 0.3691, 0.1076, 0.4577, 0.1208, 0.405, 0.1643, 0.405, 0.8816, 0.5712, 0.9249, 0.5692, 0.889, 0.6126, 0.6292, 0.444, 0.6372, 0.4004, 0.6826, 0.418, 0.8816, 0.5712, 0.9042, 0.5304, 0.9249, 0.5692, 0.846, 0.5887, 0.8816, 0.5712, 0.889, 0.6126, 0.846, 0.5887, 0.8274, 0.5468, 0.8816, 0.5712, 0.8433, 0.6357, 0.846, 0.5887, 0.889, 0.6126, 0.846, 0.5887, 0.8051, 0.6065, 0.8274, 0.5468, 0.8433, 0.6357, 0.8051, 0.6065, 0.846, 0.5887, 0.4642, 0.462, 0.4083, 0.4612, 0.4382, 0.4402, 0.4189, 0.4843, 0.4083, 0.4612, 0.4642, 0.462, 0.3251, 0.4965, 0.3568, 0.4571, 0.3755, 0.4885, 0.3568, 0.4571, 0.2987, 0.436, 0.3419, 0.4204, 0.3251, 0.4965, 0.2987, 0.436, 0.3568, 0.4571, 0.1208, 0.405, 0.1325, 0.3569, 0.157, 0.3691, 0.04734, 0.3768, 0.1208, 0.405, 0.08076, 0.4423, 0.1208, 0.405, 0.04734, 0.3768, 0.09761, 0.3446, 0.8051, 0.6065, 0.7917, 0.5754, 0.8274, 0.5468, 0.7802, 0.5848, 0.7559, 0.6362, 0.7429, 0.6178, 0.7903, 0.6158, 0.7559, 0.6362, 0.7802, 0.5848, 0.4642, 0.462, 0.5185, 0.4242, 0.5113, 0.4707, 0.5185, 0.4242, 0.478, 0.4216, 0.5092, 0.3954, 0.4642, 0.462, 0.478, 0.4216, 0.5185, 0.4242, 0.3568, 0.4571, 0.4083, 0.4612, 0.3755, 0.4885, 0.4083, 0.4612, 0.3911, 0.4338, 0.4382, 0.4402, 0.3568, 0.4571, 0.3911, 0.4338, 0.4083, 0.4612, 0.9333, 0.1725, 0.9862, 0.2063, 0.9246, 0.2157, 0.2987, 0.436, 0.3123, 0.3996, 0.3419, 0.4204, 0.2424, 0.4223, 0.3123, 0.3996, 0.2987, 0.436, 0.8495, 0.2038, 0.9086, 0.1684, 0.8984, 0.2128, 0.9086, 0.1684, 0.8954, 0.137, 0.938, 0.1266, 0.8495, 0.2038, 0.8954, 0.137, 0.9086, 0.1684, 1.455e-08, 0.3126, 0.04734, 0.3768, 0.003306, 0.4155, 0.04734, 0.3768, 0.05139, 0.286, 0.09761, 0.3446, 1.455e-08, 0.3126, 0.05139, 0.286, 0.04734, 0.3768, 0.4229, 0.4153, 0.478, 0.4216, 0.4382, 0.4402, 0.478, 0.4216, 0.4553, 0.396, 0.5092, 0.3954, 0.4229, 0.4153, 0.4553, 0.396, 0.478, 0.4216, 0.3911, 0.4338, 0.4229, 0.4153, 0.4382, 0.4402, 0.4229, 0.4153, 0.3685, 0.4049, 0.3969, 0.3888, 0.3911, 0.4338, 0.3685, 0.4049, 0.4229, 0.4153, 0.3408, 0.3877, 0.3685, 0.4049, 0.3419, 0.4204, 0.3685, 0.4049, 0.3594, 0.3764, 0.3969, 0.3888, 0.3408, 0.3877, 0.3594, 0.3764, 0.3685, 0.4049, 0.3123, 0.3996, 0.3408, 0.3877, 0.3419, 0.4204, 0.3408, 0.3877, 0.3123, 0.3996, 0.3475, 0.3589, 0.2265, 0.3801, 0.2047, 0.3297, 0.2327, 0.3305, 0.8451, 0.1599, 0.8793, 0.08603, 0.8954, 0.137, 0.8409, 0.09821, 0.8793, 0.08603, 0.8451, 0.1599, 0.8034, 0.1404, 0.8409, 0.09821, 0.8451, 0.1599, 0.7823, 0.08634, 0.8218, 0.07255, 0.8056, 0.1061, 0.8218, 0.07255, 0.7954, 0.04831, 0.8319, 0.03645, 0.7823, 0.08634, 0.7954, 0.04831, 0.8218, 0.07255, 0.6546, 0.2796, 0.7429, 0.3587, 0.6826, 0.418, 0.7429, 0.3587, 0.6546, 0.2796, 0.7376, 0.2932, 0.0818, 0.833, 0.1155, 0.7801, 0.1155, 0.9013, 0.642, 0.3447, 0.6281, 0.2757, 0.6546, 0.2796, 0.6372, 0.4004, 0.642, 0.3447, 0.6826, 0.418, 0.642, 0.3447, 0.5903, 0.3264, 0.5984, 0.2758, 0.6372, 0.4004, 0.5903, 0.3264, 0.642, 0.3447, 0.4908, 0.3754, 0.5386, 0.3818, 0.5092, 0.3954, 0.5434, 0.3761, 0.535, 0.3349, 0.5754, 0.3687, 0.4908, 0.3754, 0.535, 0.3349, 0.5386, 0.3818, 0.4553, 0.396, 0.4908, 0.3754, 0.5092, 0.3954, 0.4908, 0.3754, 0.4344, 0.3712, 0.4714, 0.3498, 0.4553, 0.396, 0.4344, 0.3712, 0.4908, 0.3754, 0.3962, 0.3595, 0.4344, 0.3712, 0.3969, 0.3888, 0.3594, 0.3764, 0.3962, 0.3595, 0.3969, 0.3888, 0.3594, 0.3764, 0.3736, 0.3606, 0.3962, 0.3595, 0.3123, 0.3996, 0.3339, 0.3434, 0.3475, 0.3589, 0.3123, 0.3996, 0.2803, 0.3203, 0.3339, 0.3434, 0.2651, 0.365, 0.2803, 0.3203, 0.3123, 0.3996, 0.8218, 0.07255, 0.8409, 0.09821, 0.8056, 0.1061, 0.8218, 0.07255, 0.8568, 0.06781, 0.8409, 0.09821, 0.08963, 0.2909, 0.1304, 0.3159, 0.09761, 0.3446, 0.7954, 0.04831, 0.8063, 2.426e-08, 0.8319, 0.03645, 0.08963, 0.2909, 0.1197, 0.2681, 0.1304, 0.3159, 0.05139, 0.286, 0.08963, 0.2909, 0.09761, 0.3446, 0.08963, 0.2909, 0.05139, 0.286, 0.08804, 0.2456, 0.5903, 0.3264, 0.5735, 0.2923, 0.5984, 0.2758, 0.535, 0.3349, 0.5903, 0.3264, 0.5754, 0.3687, 0.5903, 0.3264, 0.535, 0.3349, 0.5735, 0.2923, 0.4344, 0.3712, 0.4338, 0.3361, 0.4714, 0.3498, 0.4338, 0.3361, 0.3962, 0.3595, 0.4048, 0.3273, 0.4344, 0.3712, 0.3962, 0.3595, 0.4338, 0.3361, 0.3962, 0.3595, 0.376, 0.3425, 0.4048, 0.3273, 0.3736, 0.3606, 0.376, 0.3425, 0.3962, 0.3595, 0.2743, 0.309, 0.2171, 0.2892, 0.2465, 0.2682, 0.8573, 0.02081, 0.8793, 0.08603, 0.8568, 0.06781, 0.2047, 0.3297, 0.2171, 0.2892, 0.2327, 0.3305, 0.1747, 0.2665, 0.2171, 0.2892, 0.2047, 0.3297, 0.5735, 0.2923, 0.5712, 0.2584, 0.5984, 0.2758, 0.5504, 0.271, 0.5712, 0.2584, 0.5735, 0.2923, 0.5504, 0.271, 0.5266, 0.2271, 0.5586, 0.2072, 0.535, 0.3349, 0.5504, 0.271, 0.5735, 0.2923, 0.5504, 0.271, 0.4781, 0.3081, 0.487, 0.2345, 0.03939, 0.831, 1.125e-08, 0.8856, 7.458e-09, 0.7801, 0.4338, 0.3361, 0.4781, 0.3081, 0.4714, 0.3498, 0.4781, 0.3081, 0.4386, 0.2879, 0.487, 0.2345, 0.4338, 0.3361, 0.4386, 0.2879, 0.4781, 0.3081, 0.3925, 0.2987, 0.376, 0.3425, 0.3475, 0.3589, 0.376, 0.3425, 0.3925, 0.2987, 0.4048, 0.3273, 0.3339, 0.3434, 0.3925, 0.2987, 0.3475, 0.3589, 0.3925, 0.2987, 0.3229, 0.3002, 0.3795, 0.2624, 0.3339, 0.3434, 0.3229, 0.3002, 0.3925, 0.2987, 0.2803, 0.3203, 0.3229, 0.3002, 0.3339, 0.3434, 0.3186, 0.288, 0.2847, 0.2726, 0.3229, 0.2523, 0.2743, 0.309, 0.2847, 0.2726, 0.3186, 0.288, 0.2691, 0.2588, 0.2847, 0.2726, 0.2465, 0.2682, 0.2847, 0.2726, 0.2936, 0.2483, 0.3229, 0.2523, 0.2691, 0.2588, 0.2936, 0.2483, 0.2847, 0.2726, 0.1492, 0.2429, 0.1747, 0.2665, 0.1562, 0.2923, 0.1747, 0.2665, 0.173, 0.2187, 0.198, 0.2427, 0.1492, 0.2429, 0.173, 0.2187, 0.1747, 0.2665, 0.1197, 0.2681, 0.1492, 0.2429, 0.1562, 0.2923, 0.1492, 0.2429, 0.1197, 0.2171, 0.1757, 0.1816, 0.1197, 0.2681, 0.1197, 0.2171, 0.1492, 0.2429, 0.3925, 0.2987, 0.4386, 0.2879, 0.4048, 0.3273, 0.4386, 0.2879, 0.431, 0.2455, 0.487, 0.2345, 0.3925, 0.2987, 0.431, 0.2455, 0.4386, 0.2879, 0.2628, 0.2351, 0.2691, 0.2588, 0.2465, 0.2682, 0.2691, 0.2588, 0.2628, 0.2351, 0.2936, 0.2483, 0.2628, 0.2351, 0.198, 0.2427, 0.256, 0.2079, 0.2465, 0.2682, 0.198, 0.2427, 0.2628, 0.2351, 0.1068, 0.1927, 0.1197, 0.2171, 0.08804, 0.2456, 0.1197, 0.2171, 0.1645, 0.1554, 0.1757, 0.1816, 0.1068, 0.1927, 0.1645, 0.1554, 0.1197, 0.2171, 0.05139, 0.286, 0.1068, 0.1927, 0.08804, 0.2456, 0.05139, 0.286, 0.01639, 0.2189, 0.1068, 0.1927, 0.6546, 0.2796, 0.6273, 0.1964, 0.6667, 0.186, 0.6281, 0.2757, 0.6273, 0.1964, 0.6546, 0.2796, 0.5731, 0.2235, 0.6273, 0.1964, 0.5984, 0.2758, 0.5712, 0.2584, 0.5731, 0.2235, 0.5984, 0.2758, 0.5586, 0.2072, 0.5082, 0.1941, 0.5237, 0.1483, 0.5266, 0.2271, 0.5082, 0.1941, 0.5586, 0.2072, 0.4602, 0.1984, 0.5082, 0.1941, 0.487, 0.2345, 0.5082, 0.1941, 0.482, 0.167, 0.5237, 0.1483, 0.4602, 0.1984, 0.482, 0.167, 0.5082, 0.1941, 0.4316, 0.2353, 0.4602, 0.1984, 0.487, 0.2345, 0.4316, 0.2353, 0.4132, 0.201, 0.4602, 0.1984, 0.3765, 0.1835, 0.4132, 0.201, 0.3774, 0.2488, 0.4132, 0.201, 0.4336, 0.1664, 0.4602, 0.1984, 0.3765, 0.1835, 0.4336, 0.1664, 0.4132, 0.201, 0.3774, 0.2488, 0.3229, 0.2523, 0.3765, 0.1835, 0.198, 0.2427, 0.2465, 0.1837, 0.256, 0.2079, 0.2465, 0.1837, 0.2133, 0.1968, 0.2343, 0.1617, 0.198, 0.2427, 0.2133, 0.1968, 0.2465, 0.1837, 0.1933, 0.1947, 0.2133, 0.1968, 0.198, 0.2427, 0.2133, 0.1968, 0.2045, 0.1566, 0.2343, 0.1617, 0.1933, 0.1947, 0.2045, 0.1566, 0.2133, 0.1968, 0.173, 0.2187, 0.1933, 0.1947, 0.198, 0.2427, 0.173, 0.2187, 0.1757, 0.1816, 0.1933, 0.1947, 0.6118, 0.1524, 0.6273, 0.1964, 0.5731, 0.2235, 0.6273, 0.1964, 0.6118, 0.1524, 0.6667, 0.186, 0.4336, 0.1664, 0.482, 0.167, 0.4602, 0.1984, 0.3148, 0.2058, 0.3765, 0.1835, 0.3229, 0.2523, 0.2936, 0.2483, 0.3148, 0.2058, 0.3229, 0.2523, 0.2628, 0.2351, 0.3148, 0.2058, 0.2936, 0.2483, 0.3148, 0.2058, 0.2816, 0.1827, 0.3338, 0.1357, 0.2628, 0.2351, 0.2816, 0.1827, 0.3148, 0.2058, 0.01639, 0.2189, 0.1531, 0.1239, 0.1068, 0.1927, 0.1531, 0.1239, 0.05009, 0.136, 0.09719, 0.07753, 0.01639, 0.2189, 0.05009, 0.136, 0.1531, 0.1239, 0.5731, 0.2235, 0.5971, 0.1443, 0.6118, 0.1524, 0.5401, 0.1017, 0.5971, 0.1443, 0.5586, 0.2072, 0.5237, 0.1483, 0.5401, 0.1017, 0.5586, 0.2072, 0.5237, 0.1483, 0.48, 0.135, 0.5401, 0.1017, 0.482, 0.167, 0.48, 0.135, 0.5237, 0.1483, 0.4184, 0.1401, 0.48, 0.135, 0.4336, 0.1664, 0.48, 0.135, 0.4729, 0.09963, 0.5401, 0.1017, 0.4184, 0.1401, 0.4729, 0.09963, 0.48, 0.135, 0.4184, 0.1401, 0.3765, 0.1835, 0.4004, 0.1197, 0.3765, 0.1835, 0.3338, 0.1357, 0.4004, 0.1197, 0.2465, 0.1837, 0.2816, 0.1827, 0.256, 0.2079, 0.2816, 0.1827, 0.2657, 0.1372, 0.3338, 0.1357, 0.2465, 0.1837, 0.2657, 0.1372, 0.2816, 0.1827, 0.2343, 0.1617, 0.2045, 0.1566, 0.2281, 0.1157, 0.1645, 0.1554, 0.2045, 0.1566, 0.1757, 0.1816, 0.2045, 0.1566, 0.1531, 0.1239, 0.2281, 0.1157, 0.1645, 0.1554, 0.1531, 0.1239, 0.2045, 0.1566, 0.7235, 0.2055, 0.6672, 0.1316, 0.6962, 0.1266, 0.7376, 0.2932, 0.6672, 0.1316, 0.7235, 0.2055, 0.6118, 0.1524, 0.6672, 0.1316, 0.6667, 0.186, 0.6672, 0.1316, 0.6551, 0.08488, 0.6962, 0.1266, 0.6118, 0.1524, 0.6551, 0.08488, 0.6672, 0.1316, 0.4729, 0.09963, 0.5074, 0.05134, 0.5401, 0.1017, 0.4729, 0.09963, 0.4383, 0.07061, 0.5074, 0.05134, 0.3338, 0.1357, 0.4383, 0.07061, 0.4004, 0.1197, 0.1841, 0.06809, 0.2465, 0.06366, 0.2281, 0.1157, 0.2465, 0.06366, 0.2204, 0.01075, 0.275, 2.617e-08, 0.1841, 0.06809, 0.2204, 0.01075, 0.2465, 0.06366, 0.1531, 0.1239, 0.1841, 0.06809, 0.2281, 0.1157, 0.6551, 0.08488, 0.5971, 0.1443, 0.6075, 0.05762, 0.5074, 0.05134, 0.6075, 0.05762, 0.5401, 0.1017, 0.5074, 0.05134, 0.5086, 0.02563, 0.6075, 0.05762, 0.5086, 0.02563, 0.5602, 0.02551, 0.6075, 0.05762, 0.4383, 0.07061, 0.5086, 0.02563, 0.5074, 0.05134, 0.5086, 0.02563, 0.4383, 0.07061, 0.4928, 6.985e-09, 0.2465, 0.06366, 0.4383, 0.07061, 0.3338, 0.1357, 0.4383, 0.07061, 0.3761, 0.001764, 0.4928, 6.985e-09, 0.2465, 0.06366, 0.3761, 0.001764, 0.4383, 0.07061, 0.2657, 0.1372, 0.2465, 0.06366, 0.3338, 0.1357, 0.1841, 0.06809, 0.141, 0.0442, 0.1837, 0.02704, 0.1841, 0.06809, 0.09719, 0.07753, 0.141, 0.0442, 0.3774, 0.2488, 0.4316, 0.2353, 0.431, 0.2455, 0.3795, 0.2624, 0.9086, 0.1684, 0.938, 0.1266, 0.9628, 0.1327, 0.9333, 0.1725, 0.8051, 0.6065, 0.8433, 0.6357, 0.819, 0.647, 0.7903, 0.6158, 0.8433, 0.6357, 0.8761, 0.6743, 0.8505, 0.6841, 0.819, 0.647, 0.912, 0.7203, 0.9346, 0.7825, 0.9168, 0.7842, 0.885, 0.7283, 0.9346, 0.7825, 0.9456, 0.8202, 0.9303, 0.8194, 0.9168, 0.7842, 0.9456, 0.8202, 0.9386, 0.8447, 0.9303, 0.8194, 0.852, 0.3838, 0.8824, 0.3136, 0.9026, 0.3124, 0.8761, 0.6743, 0.912, 0.7203, 0.885, 0.7283, 0.8505, 0.6841, 0.9, 0.2581, 0.8984, 0.2128, 0.9246, 0.2157, 0.9259, 0.2593, 0.8824, 0.3136, 0.9, 0.2581, 0.9259, 0.2593, 0.9026, 0.3124, 0.7917, 0.5754, 0.8051, 0.6065, 0.7903, 0.6158, 0.7802, 0.5848, 0.8984, 0.2128, 0.9086, 0.1684, 0.9333, 0.1725, 0.9246, 0.2157, 0.7836, 0.5449, 0.7917, 0.5754, 0.7802, 0.5848, 0.938, 0.1266, 0.9466, 0.09643, 0.9711, 0.1037, 0.9628, 0.1327, 0.3186, 0.288, 0.3774, 0.2488, 0.3795, 0.2624, 0.3229, 0.3002, 0.2743, 0.309, 0.3186, 0.288, 0.3229, 0.3002, 0.2803, 0.3203, 0.4316, 0.2353, 0.487, 0.2345, 0.431, 0.2455])
me_mesh_002.materials.append(mat_lambert1_002)
me_mesh_002.update()
me_mesh_002.normals_split_custom_set([tuple(v) for v in zip(*[iter([-0.08662, 0.9804, 0.1771, -0.09373, 0.9798, 0.1765, -0.09272, 0.9799, 0.1765, -0.1573, 0.962, 0.2232, -0.1573, 0.962, 0.2232, -0.1573, 0.962, 0.2232, -0.007888, 0.9804, 0.197, -0.007888, 0.9804, 0.197, -0.007888, 0.9804, 0.197, 0.09956, 0.9459, 0.3089, 0.09956, 0.9459, 0.3089, 0.09956, 0.9459, 0.3089, 0.1602, 0.9608, 0.2261, 0.1602, 0.9608, 0.2261, 0.1602, 0.9608, 0.2261, -0.1105, 0.9861, 0.1241, -0.1105, 0.9861, 0.1241, -0.1104, 0.9862, 0.1237, 0.03771, 0.9111, 0.4104, 0.03771, 0.9111, 0.4104, 0.03771, 0.9111, 0.4104, 0.2692, 0.9591, 0.08708, 0.2692, 0.9591, 0.08708, 0.2692, 0.9591, 0.08708, 0.1465, 0.9881, 0.04612, 0.1465, 0.9881, 0.04612, 0.1465, 0.9881, 0.04612, -0.2754, 0.949, 0.1537, -0.2754, 0.949, 0.1537, -0.2754, 0.949, 0.1537, -0.05529, 0.9073, 0.4169, -0.06208, 0.9036, 0.4238, -0.05621, 0.9068, 0.4178, -0.05621, 0.9068, 0.4178, -0.06208, 0.9036, 0.4238, -0.06339, 0.9029, 0.4251, -0.00164, 0.8601, 0.5101, -0.00164, 0.8601, 0.5101, -0.00164, 0.8601, 0.5101, 0.1393, 0.8754, 0.4629, 0.1398, 0.8753, 0.4629, 0.1505, 0.8719, 0.4661, 0.3693, 0.8745, 0.3146, 0.3699, 0.8743, 0.3143, 0.371, 0.874, 0.3139, -0.1261, 0.8741, 0.4691, -0.1193, 0.8778, 0.4639, -0.1182, 0.8784, 0.4631, -0.2154, 0.837, 0.5031, -0.2125, 0.8378, 0.5028, -0.2127, 0.8378, 0.5028, 0.008277, 0.882, 0.4712, 0.008277, 0.882, 0.4712, 0.008277, 0.882, 0.4712, -0.3671, 0.8835, 0.2911, -0.3671, 0.8835, 0.2911, -0.3671, 0.8835, 0.2911, 0.02742, 0.8077, 0.5889, 0.02742, 0.8077, 0.5889, 0.02742, 0.8077, 0.5889, 0.3061, 0.8186, 0.4861, 0.3061, 0.8186, 0.4861, 0.3061, 0.8186, 0.4861, 0.3502, 0.8889, 0.2952, 0.3502, 0.8889, 0.2952, 0.3502, 0.8889, 0.2952, 0.5318, 0.829, 0.1732, 0.5318, 0.829, 0.1732, 0.5318, 0.829, 0.1732, 0.225, 0.9687, 0.1047, 0.225, 0.9687, 0.1047, 0.225, 0.9687, 0.1047, 0.252, 0.7501, 0.6114, 0.252, 0.7501, 0.6114, 0.252, 0.7501, 0.6114, -0.3175, 0.948, 0.02145, -0.3175, 0.948, 0.02145, -0.3175, 0.948, 0.02145, -0.485, 0.842, 0.2361, -0.485, 0.842, 0.2361, -0.485, 0.842, 0.2361, -0.4315, 0.8625, 0.2645, -0.4315, 0.8625, 0.2645, -0.4315, 0.8625, 0.2645, -0.3886, 0.8077, 0.4433, -0.3764, 0.8137, 0.4429, -0.3884, 0.8078, 0.4433, -0.37, 0.7484, 0.5505, -0.37, 0.7484, 0.5505, -0.37, 0.7484, 0.5505, 0.06397, 0.878, 0.4744, 0.06397, 0.878, 0.4744, 0.06397, 0.878, 0.4744, 0.6464, 0.704, 0.2942, 0.6464, 0.704, 0.2942, 0.6464, 0.704, 0.2942, 0.3373, 0.8576, 0.3883, 0.3373, 0.8576, 0.3883, 0.3373, 0.8576, 0.3883, 0.4623, 0.8278, 0.3178, 0.4623, 0.8278, 0.3178, 0.4623, 0.8278, 0.3178, -0.605, 0.7962, 0.007002, -0.605, 0.7962, 0.007002, -0.605, 0.7962, 0.007002, -0.4652, 0.8517, 0.2412, -0.4652, 0.8517, 0.2412, -0.4652, 0.8517, 0.2412, -0.5107, 0.8152, 0.2731, -0.5107, 0.8152, 0.2731, -0.5107, 0.8152, 0.2731, -0.2315, 0.8625, 0.4501, -0.2278, 0.8661, 0.4449, -0.2269, 0.867, 0.4436, -0.3551, 0.9333, -0.05359, -0.3551, 0.9333, -0.05359, -0.3551, 0.9333, -0.05359, -0.6555, 0.7428, -0.1359, -0.6555, 0.7428, -0.1359, -0.6555, 0.7428, -0.1359, -0.541, 0.769, 0.3406, -0.541, 0.769, 0.3406, -0.541, 0.769, 0.3406, -0.2167, 0.8012, 0.5578, -0.2167, 0.8012, 0.5578, -0.2167, 0.8012, 0.5578, 0.03454, 0.9426, 0.3323, 0.03459, 0.9423, 0.333, 0.03455, 0.9425, 0.3324, 0.5299, 0.6004, 0.5989, 0.5299, 0.6004, 0.5989, 0.5299, 0.6004, 0.5989, 0.6666, 0.7133, 0.2165, 0.6666, 0.7133, 0.2165, 0.6666, 0.7133, 0.2165, 0.5269, 0.8082, 0.2632, 0.5269, 0.8082, 0.2632, 0.5269, 0.8082, 0.2632, -0.2226, 0.9697, -0.1005, -0.2226, 0.9697, -0.1005, -0.2226, 0.9697, -0.1005, -0.7039, 0.7044, -0.09178, -0.702, 0.7058, -0.09474, -0.7016, 0.7062, -0.09545, -0.6947, 0.7162, -0.06666, -0.693, 0.7178, -0.06694, -0.6932, 0.7176, -0.06691, -0.6891, 0.7225, 0.05577, -0.6891, 0.7225, 0.05577, -0.6891, 0.7225, 0.05577, -0.3719, 0.8187, 0.4375, -0.3719, 0.8187, 0.4375, -0.3719, 0.8187, 0.4375, -0.1143, 0.9916, 0.05981, -0.1143, 0.9916, 0.05981, -0.1143, 0.9916, 0.05981, 0.03454, 0.9426, 0.3323, 0.03455, 0.9425, 0.3324, 0.0345, 0.9428, 0.3316, 0.2897, 0.957, 0.0119, 0.2897, 0.957, 0.01188, 0.2897, 0.9571, 0.009519, -0.09996, 0.9949, 0.01016, -0.09996, 0.9949, 0.01016, -0.09996, 0.9949, 0.01016, -0.5795, 0.8087, 0.1009, -0.5795, 0.8087, 0.1009, -0.5795, 0.8087, 0.1009, -0.1, 0.9862, 0.1316, -0.1, 0.9862, 0.1316, -0.1, 0.9862, 0.1316, 0.2025, 0.9781, 0.04779, 0.2025, 0.9781, 0.04779, 0.2025, 0.9781, 0.04779, 0.7539, 0.6524, -0.07708, 0.7539, 0.6524, -0.07708, 0.7539, 0.6524, -0.07708, -0.1924, 0.9809, 0.0287, -0.1924, 0.9809, 0.0287, -0.1924, 0.9809, 0.0287, -0.5468, 0.8249, -0.1432, -0.5502, 0.8235, -0.1384, -0.5465, 0.8251, -0.1436, 0.1061, 0.9873, -0.1181, 0.1061, 0.9873, -0.1181, 0.1061, 0.9873, -0.1181, 0.6763, 0.7359, 0.03266, 0.6763, 0.7359, 0.03266, 0.6763, 0.7359, 0.03266, 0.6057, 0.7955, 0.01701, 0.6057, 0.7955, 0.01701, 0.6057, 0.7955, 0.01701, -0.03136, 0.993, -0.1142, -0.03136, 0.993, -0.1142, -0.03136, 0.993, -0.1142, 0.1262, 0.9478, -0.2927, 0.1262, 0.9478, -0.2927, 0.1262, 0.9478, -0.2927, -0.3262, 0.931, -0.1637, -0.3268, 0.9303, -0.1667, -0.3261, 0.9311, -0.1633, 0.09474, 0.7767, -0.6227, 0.09474, 0.7767, -0.6227, 0.09474, 0.7767, -0.6227, 0.1379, 0.7424, -0.6556, 0.1379, 0.7424, -0.6556, 0.1379, 0.7424, -0.6556, 0.3444, 0.7696, -0.5377, 0.3526, 0.7667, -0.5365, 0.3538, 0.7663, -0.5364, 0.6351, 0.7053, -0.315, 0.6351, 0.7053, -0.315, 0.6351, 0.7053, -0.315, -0.5564, 0.6827, -0.4737, -0.5564, 0.6827, -0.4737, -0.5564, 0.6827, -0.4737, -0.4907, 0.6788, -0.5463, -0.4907, 0.6788, -0.5463, -0.4907, 0.6788, -0.5463, -0.393, 0.6719, -0.6278, -0.393, 0.6719, -0.6278, -0.393, 0.6719, -0.6278, 0.2191, 0.5882, -0.7784, 0.2191, 0.5882, -0.7784, 0.2191, 0.5882, -0.7784, 0.3008, 0.6774, -0.6713, 0.3008, 0.6774, -0.6713, 0.3008, 0.6774, -0.6713, 0.2464, 0.9686, -0.03262, 0.2464, 0.9686, -0.03262, 0.2464, 0.9686, -0.03262, -0.1641, 0.9863, -0.01889, -0.1641, 0.9863, -0.01889, -0.1641, 0.9863, -0.01889, -0.1781, 0.9837, -0.02362, -0.1781, 0.9837, -0.02362, -0.1781, 0.9837, -0.02362, -0.2995, 0.9389, -0.1697, -0.2995, 0.9389, -0.1697, -0.2995, 0.9389, -0.1697, -0.4172, 0.8354, -0.3578, -0.4172, 0.8354, -0.3578, -0.4172, 0.8354, -0.3578, 0.1282, 0.5801, -0.8044, 0.1282, 0.5801, -0.8044, 0.1282, 0.5801, -0.8044, 0.1969, 0.6864, -0.7001, 0.1969, 0.6864, -0.7001, 0.1969, 0.6864, -0.7001, -0.1005, 0.9933, -0.0574, -0.1005, 0.9933, -0.0574, -0.1005, 0.9933, -0.0574, -0.2649, 0.934, -0.2396, -0.2649, 0.934, -0.2396, -0.2649, 0.934, -0.2396, -0.4082, 0.8453, -0.3449, -0.4082, 0.8453, -0.3449, -0.4082, 0.8453, -0.3449, -0.05108, 0.8982, -0.4365, -0.05108, 0.8982, -0.4365, -0.05108, 0.8982, -0.4365, 0.1709, 0.843, -0.51, 0.1652, 0.8471, -0.5052, 0.1645, 0.8475, -0.5046, 0.1452, 0.9753, -0.1662, 0.1452, 0.9753, -0.1662, 0.1452, 0.9753, -0.1662, -0.2232, 0.973, -0.0595, -0.2232, 0.973, -0.0595, -0.2232, 0.973, -0.0595, -0.009032, 0.9978, -0.06634, -0.009032, 0.9978, -0.06634, -0.009032, 0.9978, -0.06634, -0.002812, 0.9452, -0.3264, -0.002812, 0.9452, -0.3264, -0.002812, 0.9452, -0.3264, -0.1075, 0.9776, -0.1811, -0.11, 0.9777, -0.1789, -0.1099, 0.9777, -0.179, -0.05499, 0.9921, -0.1128, -0.05846, 0.9926, -0.106, -0.05416, 0.992, -0.1144, -0.3996, 0.8667, -0.2986, -0.3996, 0.8667, -0.2986, -0.3996, 0.8667, -0.2986, 0.03508, 0.9332, -0.3576, 0.03508, 0.9332, -0.3576, 0.03508, 0.9332, -0.3576, 0.01948, 0.9596, -0.2807, 0.0167, 0.9616, -0.2741, 0.01644, 0.9618, -0.2734, 0.08941, 0.9606, -0.2631, 0.08941, 0.9606, -0.2631, 0.08941, 0.9606, -0.2631, 0.2654, 0.9215, -0.2836, 0.2654, 0.9215, -0.2836, 0.2654, 0.9215, -0.2836, 0.1641, 0.963, -0.2137, 0.1641, 0.963, -0.2137, 0.1641, 0.963, -0.2137, -0.05939, 0.9961, -0.06587, -0.05401, 0.9963, -0.06671, -0.05877, 0.9961, -0.06597, 0.03555, 0.9939, -0.1048, 0.03555, 0.9939, -0.1048, 0.03555, 0.9939, -0.1048, 0.1369, 0.9882, -0.06886, 0.1374, 0.9881, -0.06953, 0.1363, 0.9883, -0.06801, 0.2897, 0.957, 0.0119, 0.2897, 0.957, 0.01436, 0.2897, 0.957, 0.01188, 0.1359, 0.9787, -0.154, 0.1359, 0.9787, -0.154, 0.1359, 0.9787, -0.154, 0.05269, 0.9927, -0.1084, 0.04855, 0.9926, -0.1112, 0.05298, 0.9927, -0.1082, 0.04809, 0.9926, -0.1115, 0.04855, 0.9926, -0.1112, 0.05269, 0.9927, -0.1084, 0.1807, 0.9446, -0.2739, 0.1807, 0.9446, -0.2739, 0.1807, 0.9446, -0.2739, 0.1801, 0.9495, -0.2568, 0.1801, 0.9495, -0.2568, 0.1801, 0.9495, -0.2568, 0.1413, 0.9472, -0.2878, 0.1413, 0.9472, -0.2878, 0.1413, 0.9472, -0.2878, -0.05927, 0.9928, -0.1044, -0.05846, 0.9926, -0.106, -0.05499, 0.9921, -0.1128, -0.09713, 0.9835, -0.1527, -0.09623, 0.9837, -0.1519, -0.09992, 0.9829, -0.1549, -0.05877, 0.9961, -0.06597, -0.05401, 0.9963, -0.06671, -0.05359, 0.9963, -0.06677, -0.09237, 0.9804, -0.1738, -0.08903, 0.9812, -0.1713, -0.08818, 0.9814, -0.1707, -0.09337, 0.9802, -0.1745, -0.08903, 0.9812, -0.1713, -0.09237, 0.9804, -0.1738, 0.1964, 0.9775, -0.07644, 0.1964, 0.9775, -0.07644, 0.1964, 0.9775, -0.07644, 0.01986, 0.9808, -0.1942, 0.01986, 0.9808, -0.1942, 0.01986, 0.9808, -0.1942, 0.1284, 0.9434, -0.3057, 0.1284, 0.9434, -0.3057, 0.1284, 0.9434, -0.3057, 0.1218, 0.9338, -0.3364, 0.1218, 0.9338, -0.3364, 0.1218, 0.9338, -0.3364, -0.02686, 0.9717, -0.2348, -0.02686, 0.9717, -0.2348, -0.02686, 0.9717, -0.2348, -0.05645, 0.9647, -0.2574, -0.05635, 0.9647, -0.2572, -0.05488, 0.9653, -0.2553, -0.07945, 0.963, -0.2575, -0.07945, 0.963, -0.2575, -0.07945, 0.963, -0.2575, -0.1956, 0.9595, -0.2029, -0.1956, 0.9595, -0.2029, -0.1956, 0.9595, -0.2029, -0.2637, 0.8888, -0.3748, -0.2615, 0.8879, -0.3785, -0.2595, 0.8871, -0.3817, -0.1427, 0.941, -0.3067, -0.1427, 0.941, -0.3067, -0.1427, 0.941, -0.3067, -0.04067, 0.9884, -0.1466, -0.04067, 0.9884, -0.1466, -0.04067, 0.9884, -0.1466, -0.08399, 0.9825, -0.1661, -0.08399, 0.9825, -0.1661, -0.08399, 0.9825, -0.1661, -0.07267, 0.9901, -0.1202, -0.07267, 0.9901, -0.1202, -0.07267, 0.9901, -0.1202, -0.09713, 0.9835, -0.1527, -0.09992, 0.9829, -0.1549, -0.1009, 0.9826, -0.1557, -0.1099, 0.9777, -0.179, -0.1073, 0.9776, -0.1813, -0.1075, 0.9776, -0.1811, -0.08146, 0.9843, -0.1566, -0.08146, 0.9843, -0.1566, -0.08146, 0.9843, -0.1566, 0.1512, 0.9188, -0.3646, 0.1512, 0.9188, -0.3646, 0.1512, 0.9188, -0.3646, 0.1253, 0.9328, -0.338, 0.1253, 0.9328, -0.338, 0.1253, 0.9328, -0.338, 0.0167, 0.9616, -0.2741, 0.01948, 0.9596, -0.2807, 0.02013, 0.9591, -0.2823, -0.05488, 0.9653, -0.2553, -0.05635, 0.9647, -0.2572, -0.05471, 0.9654, -0.2551, -0.09972, 0.9827, -0.156, -0.09972, 0.9827, -0.156, -0.09972, 0.9827, -0.156, -0.07706, 0.9933, -0.0861, -0.07706, 0.9933, -0.0861, -0.07706, 0.9933, -0.0861, -0.1778, 0.9841, 0.003429, -0.1778, 0.9841, 0.003429, -0.1778, 0.9841, 0.003429, -0.02504, 0.9993, -0.02861, -0.02504, 0.9993, -0.02861, -0.02504, 0.9993, -0.02861, -0.195, 0.9735, -0.1197, -0.195, 0.9735, -0.1197, -0.195, 0.9735, -0.1197, -0.1309, 0.9895, -0.06096, -0.1309, 0.9895, -0.06096, -0.1309, 0.9895, -0.06096, -0.1731, 0.981, -0.0875, -0.1731, 0.981, -0.0875, -0.1731, 0.981, -0.0875, 0.1435, 0.9866, -0.07772, 0.1374, 0.9881, -0.06953, 0.1369, 0.9882, -0.06886, 0.1597, 0.9865, -0.03637, 0.1597, 0.9865, -0.03637, 0.1597, 0.9865, -0.03637, 0.2076, 0.9738, -0.09324, 0.2076, 0.9738, -0.09324, 0.2076, 0.9738, -0.09324, 0.2312, 0.9375, -0.26, 0.2312, 0.9375, -0.26, 0.2312, 0.9375, -0.26, 0.03549, 0.9232, -0.3826, 0.03549, 0.9232, -0.3826, 0.03549, 0.9232, -0.3826, -0.002561, 0.8923, -0.4515, -0.002561, 0.8923, -0.4515, -0.002561, 0.8923, -0.4515, 0.05855, 0.9196, -0.3885, 0.05855, 0.9196, -0.3885, 0.05855, 0.9196, -0.3885, 0.09502, 0.8618, -0.4983, 0.09502, 0.8618, -0.4983, 0.09502, 0.8618, -0.4983, 0.1205, 0.8627, -0.4912, 0.1205, 0.8627, -0.4912, 0.1205, 0.8627, -0.4912, 0.03646, 0.9154, -0.401, 0.03646, 0.9154, -0.401, 0.03646, 0.9154, -0.401, 0.07861, 0.8425, -0.533, 0.07861, 0.8425, -0.533, 0.07861, 0.8425, -0.533, 0.09829, 0.9001, -0.4244, 0.09829, 0.9001, -0.4244, 0.09829, 0.9001, -0.4244, -0.3296, 0.8661, -0.3758, -0.3296, 0.8661, -0.3758, -0.3296, 0.8661, -0.3758, -0.2615, 0.8879, -0.3785, -0.2593, 0.887, -0.382, -0.2595, 0.8871, -0.3817, -0.3605, 0.8289, -0.4277, -0.3605, 0.8289, -0.4277, -0.3605, 0.8289, -0.4277, -0.2655, 0.8983, -0.35, -0.2655, 0.8983, -0.35, -0.2655, 0.8983, -0.35, -0.3451, 0.8771, -0.3341, -0.3451, 0.8771, -0.3341, -0.3451, 0.8771, -0.3341, -0.2477, 0.9369, -0.2467, -0.2477, 0.9369, -0.2467, -0.2477, 0.9369, -0.2467, -0.3287, 0.8464, -0.419, -0.3285, 0.8464, -0.4191, -0.3367, 0.8446, -0.4163, -0.3285, 0.8464, -0.4191, -0.3287, 0.8464, -0.419, -0.3281, 0.8465, -0.4192, 0.2584, 0.9273, -0.2708, 0.2584, 0.9273, -0.2708, 0.2584, 0.9273, -0.2708, 0.5354, 0.7951, -0.285, 0.5354, 0.7951, -0.285, 0.5354, 0.7951, -0.285, 0.3032, 0.9273, -0.2195, 0.3032, 0.9273, -0.2195, 0.3032, 0.9273, -0.2195, 0.2643, 0.8555, -0.4452, 0.2643, 0.8555, -0.4452, 0.2643, 0.8555, -0.4452, 0.4629, 0.8068, -0.3671, 0.4629, 0.8068, -0.3671, 0.4629, 0.8068, -0.3671, 0.2457, 0.8403, -0.4832, 0.2457, 0.8403, -0.4832, 0.2457, 0.8403, -0.4832, -0.02254, 0.8672, -0.4975, -0.02254, 0.8672, -0.4975, -0.02254, 0.8672, -0.4975, 0.09124, 0.8339, -0.5444, 0.09124, 0.8339, -0.5444, 0.09124, 0.8339, -0.5444, -0.04471, 0.8572, -0.5131, -0.04471, 0.8572, -0.5131, -0.04471, 0.8572, -0.5131, -0.2477, 0.878, -0.4096, -0.2477, 0.878, -0.4096, -0.2477, 0.878, -0.4096, -0.4977, 0.6208, -0.6057, -0.4977, 0.6208, -0.6057, -0.4977, 0.6208, -0.6057, -0.2388, 0.831, -0.5023, -0.2388, 0.831, -0.5023, -0.2388, 0.831, -0.5023, -0.28, 0.8591, -0.4284, -0.28, 0.8591, -0.4284, -0.28, 0.8591, -0.4284, -0.3705, 0.8316, -0.4137, -0.3705, 0.8316, -0.4137, -0.3705, 0.8316, -0.4137, -0.3297, 0.8833, -0.3332, -0.3297, 0.8833, -0.3332, -0.3297, 0.8833, -0.3332, -0.3811, 0.8218, -0.4236, -0.3811, 0.8218, -0.4236, -0.3811, 0.8218, -0.4236, -0.3323, 0.7722, -0.5415, -0.3323, 0.7722, -0.5415, -0.3323, 0.7722, -0.5415, -0.4887, 0.7145, -0.5007, -0.4887, 0.7145, -0.5007, -0.4887, 0.7145, -0.5007, -0.4549, 0.8495, -0.2673, -0.4549, 0.8495, -0.2673, -0.4549, 0.8495, -0.2673, -0.3699, 0.8737, -0.316, -0.3699, 0.8737, -0.316, -0.3699, 0.8737, -0.316, -0.5111, 0.8129, -0.2791, -0.5111, 0.8129, -0.2791, -0.5111, 0.8129, -0.2791, -0.4462, 0.8786, -0.1703, -0.4462, 0.8786, -0.1703, -0.4462, 0.8786, -0.1703, -0.05109, 0.9972, 0.05448, -0.05109, 0.9972, 0.05448, -0.05109, 0.9972, 0.05448, -0.173, 0.9847, 0.02061, -0.173, 0.9847, 0.02061, -0.173, 0.9847, 0.02061, 0.0349, 0.9992, 0.01766, 0.03695, 0.9991, 0.01885, 0.03453, 0.9993, 0.01745, 0.0349, 0.9992, 0.01766, 0.03779, 0.9991, 0.01934, 0.03695, 0.9991, 0.01885, -0.07359, 0.9973, -0.004248, -0.07359, 0.9973, -0.004248, -0.07359, 0.9973, -0.004248, -0.06071, 0.9981, -0.0112, -0.06071, 0.9981, -0.0112, -0.06071, 0.9981, -0.0112, 0.1486, 0.9889, -0.00825, 0.1486, 0.9889, -0.00825, 0.1486, 0.9889, -0.00825, 0.2496, 0.9637, -0.0944, 0.2496, 0.9637, -0.0944, 0.2496, 0.9637, -0.0944, 0.1717, 0.8425, -0.5107, 0.1652, 0.8471, -0.5052, 0.1709, 0.843, -0.51, 0.3511, 0.6185, -0.703, 0.3511, 0.6185, -0.703, 0.3511, 0.6185, -0.703, 0.1266, 0.6229, -0.772, 0.1266, 0.6229, -0.772, 0.1266, 0.6229, -0.772, -0.4374, 0.5919, -0.677, -0.4374, 0.5919, -0.677, -0.4374, 0.5919, -0.677, -0.3758, 0.5915, -0.7134, -0.3758, 0.5915, -0.7134, -0.3758, 0.5915, -0.7134, -0.3483, 0.6916, -0.6328, -0.3483, 0.6916, -0.6328, -0.3483, 0.6916, -0.6328, -0.5745, 0.6967, -0.4296, -0.5745, 0.6967, -0.4296, -0.5745, 0.6967, -0.4296, -0.6968, 0.6428, -0.3182, -0.6968, 0.6428, -0.3182, -0.6968, 0.6428, -0.3182, -0.5045, 0.8385, -0.2059, -0.5045, 0.8385, -0.2059, -0.5045, 0.8385, -0.2059, 0.4992, 0.8622, -0.08615, 0.4992, 0.8622, -0.08615, 0.4992, 0.8622, -0.08615, 0.4265, 0.8911, -0.1547, 0.4265, 0.8911, -0.1547, 0.4265, 0.8911, -0.1547, 0.6616, 0.7304, -0.1699, 0.6616, 0.7304, -0.1699, 0.6616, 0.7304, -0.1699, 0.6278, 0.7542, -0.1924, 0.6278, 0.7542, -0.1924, 0.6278, 0.7542, -0.1924, 0.6804, 0.6634, -0.3113, 0.6804, 0.6634, -0.3113, 0.6804, 0.6634, -0.3113, 0.4371, 0.7714, -0.4625, 0.4371, 0.7714, -0.4625, 0.4371, 0.7714, -0.4625, 0.4189, 0.7551, -0.5043, 0.4189, 0.7551, -0.5043, 0.4189, 0.7551, -0.5043, 0.4316, 0.7751, -0.4616, 0.4316, 0.7751, -0.4616, 0.4316, 0.7751, -0.4616, 0.3149, 0.8574, -0.4072, 0.3149, 0.8574, -0.4072, 0.3149, 0.8574, -0.4072, 0.3428, 0.7701, -0.5379, 0.3526, 0.7667, -0.5365, 0.3444, 0.7696, -0.5377, 0.2366, 0.7288, -0.6426, 0.2366, 0.7288, -0.6426, 0.2366, 0.7288, -0.6426, 0.1608, 0.7342, -0.6596, 0.1608, 0.7342, -0.6596, 0.1608, 0.7342, -0.6596, -0.4674, 0.691, -0.5514, -0.4755, 0.6891, -0.5469, -0.4663, 0.6912, -0.5521, -0.5391, 0.7124, -0.4493, -0.5391, 0.7124, -0.4493, -0.5391, 0.7124, -0.4493, -0.4674, 0.691, -0.5514, -0.4771, 0.6887, -0.5459, -0.4755, 0.6891, -0.5469, 0.2983, 0.8635, -0.4067, 0.2983, 0.8635, -0.4067, 0.2983, 0.8635, -0.4067, 0.2866, 0.865, -0.4119, 0.2866, 0.865, -0.4119, 0.2866, 0.865, -0.4119, 0.3021, 0.8684, -0.3933, 0.3021, 0.8684, -0.3933, 0.3021, 0.8684, -0.3933, 0.03588, 0.9122, -0.4082, 0.03588, 0.9122, -0.4082, 0.03588, 0.9122, -0.4082, 0.1115, 0.8567, -0.5037, 0.1115, 0.8567, -0.5037, 0.1115, 0.8567, -0.5037, -0.2673, 0.9113, -0.3132, -0.2673, 0.9113, -0.3132, -0.2673, 0.9113, -0.3132, -0.6751, 0.4917, -0.55, -0.6751, 0.4917, -0.55, -0.6751, 0.4917, -0.55, -0.7473, 0.6368, -0.1899, -0.7473, 0.6368, -0.1899, -0.7473, 0.6368, -0.1899, -0.6724, 0.6879, -0.2734, -0.6724, 0.6879, -0.2734, -0.6724, 0.6879, -0.2734, -0.8112, 0.4263, -0.4003, -0.8112, 0.4263, -0.4003, -0.8112, 0.4263, -0.4003, -0.6532, 0.7027, -0.2822, -0.6532, 0.7027, -0.2822, -0.6532, 0.7027, -0.2822, -0.6516, 0.7225, -0.2309, -0.6516, 0.7225, -0.2309, -0.6516, 0.7225, -0.2309, -0.6642, 0.6999, -0.2626, -0.6621, 0.7012, -0.2644, -0.6619, 0.7014, -0.2646, -0.6129, 0.7489, -0.2522, -0.6129, 0.7489, -0.2522, -0.6129, 0.7489, -0.2522, -0.6642, 0.6999, -0.2626, -0.6645, 0.6997, -0.2624, -0.6621, 0.7012, -0.2644, -0.385, 0.8592, -0.3369, -0.385, 0.8592, -0.3369, -0.385, 0.8592, -0.3369, -0.3268, 0.9302, -0.1669, -0.3268, 0.9303, -0.1667, -0.3262, 0.931, -0.1637, -0.6717, 0.7236, -0.1588, -0.6717, 0.7236, -0.1588, -0.6717, 0.7236, -0.1588, -0.474, 0.8804, -0.01097, -0.474, 0.8804, -0.01097, -0.474, 0.8804, -0.01097, -0.4711, 0.8816, -0.02983, -0.4711, 0.8816, -0.02983, -0.4711, 0.8816, -0.02983, 0.6506, 0.7586, -0.03555, 0.6506, 0.7586, -0.03555, 0.6506, 0.7586, -0.03555, 0.49, 0.87, -0.05521, 0.49, 0.87, -0.05521, 0.49, 0.87, -0.05521, 0.6314, 0.7722, -0.07052, 0.6314, 0.7722, -0.07052, 0.6314, 0.7722, -0.07052, 0.749, 0.6556, -0.09604, 0.749, 0.6556, -0.09604, 0.749, 0.6556, -0.09604, 0.7713, 0.6118, 0.1756, 0.7713, 0.6118, 0.1756, 0.7713, 0.6118, 0.1756, 0.7374, 0.6673, -0.1047, 0.7374, 0.6673, -0.1047, 0.7374, 0.6673, -0.1047, 0.7595, 0.626, 0.1769, 0.7595, 0.626, 0.1769, 0.7595, 0.626, 0.1769, 0.727, 0.6804, -0.09202, 0.727, 0.6804, -0.09202, 0.727, 0.6804, -0.09202, 0.1225, 0.9909, -0.05571, 0.1225, 0.9909, -0.05571, 0.1225, 0.9909, -0.05571, 0.1226, 0.9864, -0.1093, 0.1226, 0.9864, -0.1093, 0.1226, 0.9864, -0.1093, -0.3144, 0.9297, -0.192, -0.3144, 0.9297, -0.192, -0.3144, 0.9297, -0.192, -0.4547, 0.8888, -0.05792, -0.4547, 0.8888, -0.05792, -0.4547, 0.8888, -0.05792, -0.4584, 0.8844, -0.08816, -0.4584, 0.8844, -0.08816, -0.4584, 0.8844, -0.08816, -0.5747, 0.813, 0.09344, -0.5747, 0.813, 0.09344, -0.5747, 0.813, 0.09344, -0.1134, 0.9927, -0.04199, -0.1134, 0.9927, -0.04199, -0.1134, 0.9927, -0.04199, -0.075, 0.9937, 0.0838, -0.075, 0.9937, 0.0838, -0.075, 0.9937, 0.0838, 0.6831, 0.6757, 0.2771, 0.6831, 0.6757, 0.2771, 0.6831, 0.6757, 0.2771, 0.7131, 0.6053, 0.3537, 0.7131, 0.6053, 0.3537, 0.7131, 0.6053, 0.3537, 0.7395, 0.5915, 0.3215, 0.7395, 0.5915, 0.3215, 0.7395, 0.5915, 0.3215, 0.4228, 0.9044, -0.05655, 0.4228, 0.9044, -0.05655, 0.4228, 0.9044, -0.05655, 0.4087, 0.8727, 0.2671, 0.4087, 0.8727, 0.2671, 0.4087, 0.8727, 0.2671, 0.3972, 0.9176, -0.01143, 0.3972, 0.9176, -0.01143, 0.3972, 0.9176, -0.01143, -0.01752, 0.9998, 0.00886, -0.01752, 0.9998, 0.00886, -0.01752, 0.9998, 0.00886, 0.03077, 0.9977, 0.06057, 0.03077, 0.9977, 0.06057, 0.03077, 0.9977, 0.06057, -0.01717, 0.9995, 0.02671, -0.01717, 0.9995, 0.02671, -0.01717, 0.9995, 0.02671, -0.5509, 0.8232, -0.1375, -0.5502, 0.8235, -0.1384, -0.5468, 0.8249, -0.1432, -0.4809, 0.8768, -0.002107, -0.4809, 0.8768, -0.002107, -0.4809, 0.8768, -0.002107, -0.5517, 0.8337, 0.0236, -0.5517, 0.8337, 0.0236, -0.5517, 0.8337, 0.0236, -0.8752, 0.4371, -0.2074, -0.8752, 0.4371, -0.2074, -0.8752, 0.4371, -0.2074, -0.7439, 0.6491, 0.1588, -0.7439, 0.6491, 0.1588, -0.7439, 0.6491, 0.1588, -0.9326, 0.3432, -0.1115, -0.9326, 0.3432, -0.1115, -0.9326, 0.3432, -0.1115, -0.1766, 0.9843, -0.006986, -0.1766, 0.9843, -0.006986, -0.1766, 0.9843, -0.006986, -0.04491, 0.998, 0.0437, -0.04491, 0.998, 0.0437, -0.04491, 0.998, 0.0437, -0.1199, 0.9919, 0.04178, -0.1199, 0.9919, 0.04178, -0.1199, 0.9919, 0.04178, 0.143, 0.9747, 0.1718, 0.1428, 0.9754, 0.1679, 0.1427, 0.9755, 0.1676, 0.3366, 0.8706, 0.3588, 0.3356, 0.8674, 0.3673, 0.3365, 0.8704, 0.3594, 0.143, 0.9747, 0.1718, 0.143, 0.9746, 0.1721, 0.1428, 0.9754, 0.1679, 0.03347, 0.9951, 0.09263, 0.03347, 0.9951, 0.09263, 0.03347, 0.9951, 0.09263, 0.0136, 0.9506, 0.3101, 0.0136, 0.9506, 0.3101, 0.0136, 0.9506, 0.3101, -0.007697, 0.988, 0.1543, -0.007697, 0.988, 0.1543, -0.007697, 0.988, 0.1543, -0.248, 0.9343, 0.2562, -0.248, 0.9343, 0.2561, -0.248, 0.9343, 0.256, -0.01401, 0.9365, 0.3503, -0.01401, 0.9365, 0.3503, -0.01401, 0.9365, 0.3503, -0.248, 0.9343, 0.2562, -0.2479, 0.9343, 0.2563, -0.248, 0.9343, 0.2561, -0.37, 0.899, 0.2343, -0.37, 0.899, 0.2343, -0.37, 0.899, 0.2343, -0.4534, 0.7777, 0.4355, -0.4534, 0.7777, 0.4355, -0.4534, 0.7777, 0.4355, -0.6265, 0.7775, 0.05369, -0.6265, 0.7775, 0.05369, -0.6265, 0.7775, 0.05369, -0.7657, 0.6369, -0.09036, -0.7657, 0.6369, -0.09036, -0.7657, 0.6369, -0.09036, -0.6676, 0.7376, -0.1008, -0.6676, 0.7376, -0.1008, -0.6676, 0.7376, -0.1008, -0.6771, 0.7281, -0.1068, -0.6771, 0.7281, -0.1068, -0.6771, 0.7281, -0.1068, -0.6093, 0.7865, -0.1014, -0.6093, 0.7865, -0.1014, -0.6093, 0.7865, -0.1014, -0.5826, 0.8022, -0.1307, -0.5821, 0.8032, -0.1265, -0.582, 0.8033, -0.1263, -0.5826, 0.8021, -0.131, -0.5821, 0.8032, -0.1265, -0.5826, 0.8022, -0.1307, 0.2411, 0.9684, 0.06402, 0.2411, 0.9684, 0.06402, 0.2411, 0.9684, 0.06402, 0.2149, 0.9761, 0.03135, 0.2149, 0.9761, 0.03135, 0.2149, 0.9761, 0.03135, 0.6749, 0.7155, 0.1802, 0.6749, 0.7155, 0.1802, 0.6749, 0.7155, 0.1802, 0.4864, 0.8353, 0.2564, 0.4864, 0.8353, 0.2564, 0.4864, 0.8353, 0.2564, 0.5263, 0.8488, 0.05012, 0.5263, 0.8488, 0.05012, 0.5263, 0.8488, 0.05012, 0.5489, 0.7872, 0.2811, 0.5489, 0.7872, 0.2811, 0.5489, 0.7872, 0.2811, 0.496, 0.8668, 0.052, 0.496, 0.8668, 0.052, 0.496, 0.8668, 0.052, 0.5789, 0.5414, 0.6097, 0.5789, 0.5414, 0.6097, 0.5789, 0.5414, 0.6097, 0.6412, 0.6399, 0.4235, 0.6412, 0.6399, 0.4235, 0.6412, 0.6399, 0.4235, 0.6073, 0.6133, 0.505, 0.6073, 0.6133, 0.505, 0.6073, 0.6133, 0.505, 0.3356, 0.8674, 0.3673, 0.3355, 0.867, 0.3685, 0.3365, 0.8704, 0.3594, 0.2481, 0.875, 0.4158, 0.2481, 0.875, 0.4158, 0.2481, 0.875, 0.4158, 0.2436, 0.8293, 0.503, 0.2436, 0.8293, 0.503, 0.2436, 0.8293, 0.503, -0.001706, 0.9171, 0.3987, -0.003426, 0.9171, 0.3986, -0.00155, 0.9171, 0.3987, 0.0001804, 0.917, 0.3988, -0.001706, 0.9171, 0.3987, -0.00155, 0.9171, 0.3987, -0.01854, 0.9024, 0.4306, -0.01944, 0.8987, 0.4382, -0.01868, 0.9018, 0.4318, -0.3828, 0.8383, 0.3882, -0.3826, 0.8384, 0.3882, -0.3823, 0.8386, 0.3881, -0.3828, 0.8383, 0.3882, -0.3853, 0.8369, 0.3886, -0.3826, 0.8384, 0.3882, -0.4703, 0.8178, 0.3318, -0.4703, 0.8178, 0.3318, -0.4703, 0.8178, 0.3318, -0.7043, 0.704, -0.09104, -0.702, 0.7058, -0.09474, -0.7039, 0.7044, -0.09178, -0.6949, 0.716, -0.06663, -0.6947, 0.7162, -0.06666, -0.6932, 0.7176, -0.06691, -0.2526, 0.9649, -0.07225, -0.2526, 0.9649, -0.07225, -0.2526, 0.9649, -0.07225, -0.5167, 0.8334, -0.1959, -0.5167, 0.8334, -0.1959, -0.5167, 0.8334, -0.1959, -0.2807, 0.9503, -0.1347, -0.2807, 0.9503, -0.1347, -0.2807, 0.9503, -0.1347, -0.1506, 0.9873, -0.05084, -0.1506, 0.9873, -0.05084, -0.1506, 0.9873, -0.05084, -0.1501, 0.9881, -0.03358, -0.1501, 0.9881, -0.03358, -0.1501, 0.9881, -0.03358, 0.5076, 0.8092, 0.2959, 0.5076, 0.8092, 0.2959, 0.5076, 0.8092, 0.2959, 0.5769, 0.7669, 0.2812, 0.5769, 0.7669, 0.2812, 0.5769, 0.7669, 0.2812, 0.5669, 0.7554, 0.3286, 0.5669, 0.7554, 0.3286, 0.5669, 0.7554, 0.3286, 0.2337, 0.8688, 0.4366, 0.2333, 0.8695, 0.4354, 0.2336, 0.8689, 0.4365, 0.04201, 0.9195, 0.3909, 0.04201, 0.9195, 0.3909, 0.04201, 0.9195, 0.3909, 0.006873, 0.9, 0.4359, 0.006873, 0.9, 0.4359, 0.006873, 0.9, 0.4359, -0.046, 0.9118, 0.408, -0.04592, 0.9119, 0.4079, -0.04585, 0.9119, 0.4078, -0.01944, 0.8987, 0.4382, -0.01955, 0.8982, 0.4392, -0.01868, 0.9018, 0.4318, -0.4903, 0.8, 0.3458, -0.4903, 0.8, 0.3458, -0.4903, 0.8, 0.3458, -0.6865, 0.7266, -0.02756, -0.6865, 0.7266, -0.02756, -0.6865, 0.7266, -0.02756, -0.6342, 0.7531, 0.1751, -0.6342, 0.7531, 0.1751, -0.6342, 0.7531, 0.1751, -0.4983, 0.8543, 0.1477, -0.4983, 0.8543, 0.1477, -0.4983, 0.8543, 0.1477, 0.5614, 0.8054, 0.19, 0.5614, 0.8054, 0.19, 0.5614, 0.8054, 0.19, 0.5274, 0.8283, 0.1888, 0.5274, 0.8283, 0.1888, 0.5274, 0.8283, 0.1888, 0.2822, 0.8893, 0.3599, 0.2822, 0.8893, 0.3599, 0.2822, 0.8893, 0.3599, 0.5918, 0.75, 0.2953, 0.5918, 0.75, 0.2953, 0.5918, 0.75, 0.2953, 0.4383, 0.6375, 0.6336, 0.4383, 0.6375, 0.6336, 0.4383, 0.6375, 0.6336, 0.6415, 0.7192, 0.2669, 0.6415, 0.7192, 0.2669, 0.6415, 0.7192, 0.2669, 0.2333, 0.8695, 0.4354, 0.2333, 0.8696, 0.4352, 0.2336, 0.8689, 0.4365, 0.3154, 0.6643, 0.6777, 0.3154, 0.6643, 0.6777, 0.3154, 0.6643, 0.6777, 0.2173, 0.8629, 0.4563, 0.2173, 0.8629, 0.4563, 0.2173, 0.8629, 0.4563, -0.232, 0.862, 0.4507, -0.2278, 0.8661, 0.4449, -0.2315, 0.8625, 0.4501, -0.04592, 0.9119, 0.4079, -0.04578, 0.912, 0.4077, -0.04585, 0.9119, 0.4078, -0.2912, 0.8271, 0.4806, -0.2912, 0.8271, 0.4806, -0.2912, 0.8271, 0.4806, -0.2783, 0.8542, 0.4393, -0.2783, 0.8542, 0.4393, -0.2783, 0.8542, 0.4393, -0.2784, 0.839, 0.4675, -0.2784, 0.839, 0.4675, -0.2784, 0.839, 0.4675, -0.3688, 0.8251, 0.4281, -0.3688, 0.8251, 0.4281, -0.3688, 0.8251, 0.4281, -0.3171, 0.7668, 0.5581, -0.3171, 0.7668, 0.5581, -0.3171, 0.7668, 0.5581, -0.3884, 0.8078, 0.4433, -0.3764, 0.8137, 0.4429, -0.3762, 0.8139, 0.4428, -0.3922, 0.8183, 0.4201, -0.3922, 0.8183, 0.4201, -0.3922, 0.8183, 0.4201, -0.2753, 0.8248, 0.494, -0.2738, 0.8204, 0.502, -0.2751, 0.8242, 0.4951, -0.3274, 0.8015, 0.5004, -0.3274, 0.8015, 0.5004, -0.3274, 0.8015, 0.5004, -0.559, 0.8286, -0.02993, -0.559, 0.8286, -0.02993, -0.559, 0.8286, -0.02993, -0.4138, 0.8893, 0.1946, -0.4138, 0.8893, 0.1946, -0.4138, 0.8893, 0.1946, -0.4357, 0.8798, 0.19, -0.4357, 0.8798, 0.19, -0.4357, 0.8798, 0.19, -0.4504, 0.8928, -0.0008587, -0.4504, 0.8928, -0.0008587, -0.4504, 0.8928, -0.0008587, -0.3483, 0.9173, 0.1931, -0.3483, 0.9173, 0.1931, -0.3483, 0.9173, 0.1931, -0.4597, 0.888, 0.009414, -0.4597, 0.888, 0.009414, -0.4597, 0.888, 0.009414, 0.08183, 0.8831, 0.4619, 0.08183, 0.8831, 0.4619, 0.08183, 0.8831, 0.4619, 0.1799, 0.6197, 0.7639, 0.1799, 0.6197, 0.7639, 0.1799, 0.6197, 0.7639, -0.03968, 0.6572, 0.7526, -0.03968, 0.6572, 0.7526, -0.03968, 0.6572, 0.7526, -0.3661, 0.8587, 0.3586, -0.3661, 0.8587, 0.3586, -0.3661, 0.8587, 0.3586, -0.2777, 0.8745, 0.3977, -0.2777, 0.8745, 0.3977, -0.2777, 0.8745, 0.3977, -0.3878, 0.8465, 0.3647, -0.3872, 0.8494, 0.3587, -0.3871, 0.8496, 0.3583, -0.3878, 0.8463, 0.3651, -0.3872, 0.8494, 0.3587, -0.3878, 0.8465, 0.3647, -0.3981, 0.9116, 0.102, -0.3981, 0.9116, 0.102, -0.3981, 0.9116, 0.102, -0.3714, 0.9005, 0.2264, -0.3714, 0.9005, 0.2264, -0.3714, 0.9005, 0.2264, -0.2939, 0.939, 0.1788, -0.2939, 0.939, 0.1788, -0.2939, 0.939, 0.1788, -0.2849, 0.9559, 0.07097, -0.2849, 0.9559, 0.07097, -0.2849, 0.9559, 0.07097, -0.1282, 0.9917, -0.007005, -0.1282, 0.9917, -0.007005, -0.1282, 0.9917, -0.007005, 0.2908, 0.9517, 0.09824, 0.2908, 0.9517, 0.09824, 0.2908, 0.9517, 0.09824, 0.4811, 0.8591, 0.1746, 0.4811, 0.8591, 0.1746, 0.4811, 0.8591, 0.1746, 0.4906, 0.8492, 0.1954, 0.4906, 0.8492, 0.1954, 0.4906, 0.8492, 0.1954, 0.5862, 0.7691, 0.2547, 0.5862, 0.7691, 0.2547, 0.5862, 0.7691, 0.2547, 0.2203, 0.868, 0.445, 0.2205, 0.8674, 0.446, 0.2201, 0.8687, 0.4438, 0.2205, 0.8673, 0.4463, 0.2205, 0.8674, 0.446, 0.2203, 0.868, 0.445, 0.1985, 0.8155, 0.5436, 0.1985, 0.8155, 0.5436, 0.1985, 0.8155, 0.5436, 0.147, 0.8709, 0.469, 0.1505, 0.8719, 0.4661, 0.1504, 0.8733, 0.4633, 0.2044, 0.8294, 0.5198, 0.2044, 0.8294, 0.5198, 0.2044, 0.8294, 0.5198, 0.2228, 0.7994, 0.558, 0.2228, 0.7994, 0.558, 0.2228, 0.7994, 0.558, 0.1164, 0.7727, 0.624, 0.1164, 0.7727, 0.624, 0.1164, 0.7727, 0.624, -0.07138, 0.7603, 0.6456, -0.0756, 0.7655, 0.6389, -0.07568, 0.7656, 0.6388, 0.129, 0.8151, 0.5648, 0.1289, 0.8152, 0.5647, 0.1289, 0.8152, 0.5647, -0.07138, 0.7603, 0.6456, -0.07109, 0.76, 0.6461, -0.0756, 0.7655, 0.6389, -0.3683, 0.7214, 0.5865, -0.3683, 0.7214, 0.5865, -0.3683, 0.7214, 0.5865, -0.3756, 0.862, 0.3404, -0.3756, 0.862, 0.3404, -0.3756, 0.862, 0.3404, -0.2164, 0.9186, 0.3307, -0.2164, 0.9186, 0.3307, -0.2164, 0.9186, 0.3307, -0.1482, 0.9713, 0.1859, -0.1482, 0.9713, 0.1859, -0.1482, 0.9713, 0.1859, -0.3832, 0.8924, 0.2384, -0.3848, 0.8918, 0.238, -0.3845, 0.8919, 0.2381, -0.2484, 0.9052, 0.3448, -0.2484, 0.9052, 0.3448, -0.2484, 0.9052, 0.3448, -0.3812, 0.8768, 0.293, -0.3812, 0.8768, 0.293, -0.3812, 0.8768, 0.293, -0.383, 0.8924, 0.2385, -0.3832, 0.8924, 0.2384, -0.3845, 0.8919, 0.2381, -0.3933, 0.8859, 0.2461, -0.3933, 0.8859, 0.2461, -0.3933, 0.8859, 0.2461, 0.4698, 0.8482, 0.2448, 0.4698, 0.8482, 0.2448, 0.4698, 0.8482, 0.2448, 0.2721, 0.9477, 0.1672, 0.2721, 0.9477, 0.1672, 0.2721, 0.9477, 0.1672, 0.1289, 0.8152, 0.5647, 0.1288, 0.8152, 0.5646, 0.1289, 0.8152, 0.5647, -0.2199, 0.8257, 0.5194, -0.2199, 0.8257, 0.5194, -0.2199, 0.8257, 0.5194, -0.2738, 0.8204, 0.502, -0.2737, 0.8201, 0.5025, -0.2751, 0.8242, 0.4951, -0.23, 0.844, 0.4846, -0.2348, 0.8387, 0.4914, -0.2356, 0.8379, 0.4924, -0.2127, 0.8378, 0.5028, -0.2158, 0.8369, 0.5031, -0.2154, 0.837, 0.5031, -0.23, 0.844, 0.4846, -0.2297, 0.8443, 0.4841, -0.2348, 0.8387, 0.4914, -0.1663, 0.9818, 0.09202, -0.1663, 0.9818, 0.09202, -0.1663, 0.9818, 0.09202, -0.1335, 0.9868, 0.09147, -0.1335, 0.9868, 0.09147, -0.1335, 0.9868, 0.09147, -0.1232, 0.9916, 0.03952, -0.1232, 0.9916, 0.03952, -0.1232, 0.9916, 0.03952, 0.371, 0.874, 0.3139, 0.3699, 0.8743, 0.3143, 0.3716, 0.8738, 0.3136, 0.2665, 0.8839, 0.3843, 0.2665, 0.8839, 0.3843, 0.2665, 0.8839, 0.3843, 0.05792, 0.9341, 0.3523, 0.05792, 0.9341, 0.3523, 0.05792, 0.9341, 0.3523, 0.1193, 0.9353, 0.3332, 0.1193, 0.9353, 0.3332, 0.1193, 0.9353, 0.3332, 0.1505, 0.8719, 0.4661, 0.1398, 0.8753, 0.4629, 0.1504, 0.8733, 0.4633, 0.09355, 0.8519, 0.5153, 0.09355, 0.8519, 0.5153, 0.09355, 0.8519, 0.5153, 0.09093, 0.9221, 0.3761, 0.09093, 0.9221, 0.3761, 0.09093, 0.9221, 0.3761, 0.1182, 0.9168, 0.3814, 0.1182, 0.9168, 0.3814, 0.1182, 0.9168, 0.3814, -0.02201, 0.8694, 0.4936, -0.02201, 0.8694, 0.4936, -0.02201, 0.8694, 0.4936, -0.1826, 0.8287, 0.529, -0.1845, 0.8244, 0.5351, -0.183, 0.8279, 0.5302, -0.1272, 0.8734, 0.47, -0.1193, 0.8778, 0.4639, -0.1261, 0.8741, 0.4691, -0.1367, 0.8886, 0.4379, -0.1268, 0.888, 0.442, -0.137, 0.8886, 0.4378, -0.1255, 0.8879, 0.4425, -0.1268, 0.888, 0.442, -0.1367, 0.8886, 0.4379, -0.244, 0.8949, 0.3736, -0.244, 0.8949, 0.3736, -0.244, 0.8949, 0.3736, -0.3293, 0.9098, 0.2528, -0.3293, 0.9098, 0.2528, -0.3293, 0.9098, 0.2528, -0.2039, 0.9116, 0.357, -0.2039, 0.9116, 0.357, -0.2039, 0.9116, 0.357, -0.3249, 0.937, 0.1282, -0.3249, 0.937, 0.1282, -0.3249, 0.937, 0.1282, 0.1431, 0.9879, 0.05905, 0.1431, 0.9879, 0.05905, 0.1431, 0.9879, 0.05905, 0.1001, 0.9947, 0.02261, 0.1001, 0.9947, 0.02261, 0.1001, 0.9947, 0.02261, 0.2082, 0.9768, 0.04923, 0.2082, 0.9768, 0.04923, 0.2082, 0.9768, 0.04923, 0.1267, 0.9824, 0.1376, 0.1267, 0.9824, 0.1376, 0.1267, 0.9824, 0.1376, 0.1677, 0.9743, 0.1502, 0.1677, 0.9743, 0.1502, 0.1677, 0.9743, 0.1502, 0.09648, 0.975, 0.2003, 0.09648, 0.975, 0.2003, 0.09648, 0.975, 0.2003, -0.05582, 0.9539, 0.2947, -0.05582, 0.9539, 0.2947, -0.05582, 0.9539, 0.2947, -0.1845, 0.8244, 0.5351, -0.1849, 0.8233, 0.5366, -0.183, 0.8279, 0.5302, -0.1129, 0.9708, 0.2118, -0.1129, 0.9708, 0.2118, -0.1129, 0.9708, 0.2118, -0.0567, 0.975, 0.2148, -0.0567, 0.975, 0.2148, -0.0567, 0.975, 0.2148, -0.1092, 0.9767, 0.1846, -0.1092, 0.9767, 0.1846, -0.1092, 0.9767, 0.1846, -0.1701, 0.9738, 0.151, -0.1701, 0.9738, 0.151, -0.1701, 0.9738, 0.151, 0.1174, 0.966, 0.2302, 0.1174, 0.966, 0.2302, 0.1174, 0.966, 0.2302, 0.1511, 0.9592, 0.2388, 0.1511, 0.9592, 0.2388, 0.1511, 0.9592, 0.2388, 0.1508, 0.9283, 0.34, 0.1508, 0.9283, 0.34, 0.1508, 0.9283, 0.34, 0.1076, 0.9785, 0.1762, 0.1076, 0.9785, 0.1762, 0.1076, 0.9785, 0.1762, -0.07267, 0.9369, 0.342, -0.07267, 0.9369, 0.342, -0.07267, 0.9369, 0.342, 0.00146, 0.9697, 0.2444, 0.00146, 0.9697, 0.2444, 0.00146, 0.9697, 0.2444, -0.03597, 0.9361, 0.3499, -0.03597, 0.9361, 0.3499, -0.03597, 0.9361, 0.3499, -0.019, 0.966, 0.2579, -0.019, 0.966, 0.2579, -0.019, 0.966, 0.2579, -0.03396, 0.9694, 0.2432, -0.03396, 0.9694, 0.2432, -0.03396, 0.9694, 0.2432, -0.1231, 0.9641, 0.2352, -0.1231, 0.9641, 0.2352, -0.1231, 0.9641, 0.2352, -0.09272, 0.9799, 0.1765, -0.08571, 0.9804, 0.1771, -0.08662, 0.9804, 0.1771, -0.1105, 0.9861, 0.1241, -0.1105, 0.9861, 0.1241, -0.1106, 0.986, 0.1247, -0.09649, 0.3754, 0.9218, -0.09649, 0.3754, 0.9218, -0.09649, 0.3754, 0.9218, -0.09649, 0.3754, 0.9218, -0.9422, 0.2173, 0.2549, -0.9422, 0.2173, 0.2549, -0.9422, 0.2173, 0.2549, -0.9422, 0.2173, 0.2549, 0.9614, 0.2495, 0.1162, 0.9614, 0.2495, 0.1162, 0.9614, 0.2495, 0.1162, 0.9614, 0.2495, 0.1162, 0.9501, 0.2091, -0.2317, 0.9501, 0.2091, -0.2317, 0.9501, 0.2091, -0.2317, 0.9501, 0.2091, -0.2317, 0.5961, 0.2739, -0.7547, 0.5961, 0.2739, -0.7547, 0.5961, 0.2739, -0.7547, 0.5961, 0.2739, -0.7547, 0.3784, 0.4103, -0.8297, 0.3784, 0.4103, -0.8297, 0.3784, 0.4103, -0.8297, 0.3784, 0.4103, -0.8297, 0.2104, 0.4666, -0.8591, 0.2104, 0.4666, -0.8591, 0.2104, 0.4666, -0.8591, -0.7051, 0.2909, -0.6466, -0.7051, 0.2909, -0.6466, -0.7051, 0.2909, -0.6466, 0.8719, 0.2118, -0.4416, 0.8719, 0.2118, -0.4416, 0.8719, 0.2118, -0.4416, 0.8719, 0.2118, -0.4416, -0.7573, 0.1874, -0.6256, -0.7573, 0.1874, -0.6256, -0.7573, 0.1874, -0.6256, -0.7573, 0.1874, -0.6256, -0.8342, 0.2332, -0.4998, -0.8342, 0.2332, -0.4998, -0.8342, 0.2332, -0.4998, -0.8342, 0.2332, -0.4998, 0.8999, 0.3486, 0.262, 0.8999, 0.3486, 0.262, 0.8999, 0.3486, 0.262, 0.8999, 0.3486, 0.262, -0.9537, 0.1982, -0.226, -0.9537, 0.1982, -0.226, -0.9537, 0.1982, -0.226, -0.9537, 0.1982, -0.226, 0.8371, 0.3928, 0.3808, 0.8371, 0.3928, 0.3808, 0.8371, 0.3928, 0.3808, -0.9174, 0.2349, 0.3213, -0.9174, 0.2349, 0.3213, -0.9174, 0.2349, 0.3213, -0.9174, 0.2349, 0.3213, -0.5774, 0.2441, 0.7791, -0.5774, 0.2441, 0.7791, -0.5774, 0.2441, 0.7791, -0.5774, 0.2441, 0.7791, -0.5235, 0.2447, 0.8162, -0.5235, 0.2447, 0.8162, -0.5235, 0.2447, 0.8162, -0.5235, 0.2447, 0.8162, 0.1637, 0.5926, 0.7887, 0.1637, 0.5926, 0.7887, 0.1637, 0.5926, 0.7887])] * 3)])

# ---- objects
ob_sm_env_butte_base_03 = bpy.data.objects.new('SM_Env_Butte_Base_03', me_mesh_002)

# ---- transforms, parenting, visibility, modifiers, constraints
ob_sm_env_butte_base_03.location = (0.0, 0.0, 0.0)
ob_sm_env_butte_base_03.rotation_euler = (1.571, -0.0, 0.0)
ob_sm_env_butte_base_03.scale = (0.01, 0.01, 0.01)
ob_sm_env_butte_base_03.color = (0.8, 0.8, 0.8, 1.0)

# ---- collection membership
col_collection.objects.link(ob_sm_env_butte_base_03)

# ---- scene / render settings (as saved in the file)
scene.frame_start = 1; scene.frame_end = 250; scene.frame_set(1)
scene.render.engine = 'BLENDER_EEVEE_NEXT'
bpy.context.view_layer.update()

# ---- added for rendering (the .blend has no active camera and no usable light): camera, sun
cam_auto = bpy.data.cameras.new('AutoCamera')
cam_auto.lens = 50.0
cam_auto.sensor_width = 36.0
cam_auto.clip_end = 1000.0
ob_auto_camera = bpy.data.objects.new('AutoCamera', cam_auto)
scene.collection.objects.link(ob_auto_camera)
ob_auto_camera.location = (40.481, -48.5772, 36.6056)
ob_auto_camera.rotation_euler = (1.09748, -7.21219e-08, 0.694738)
scene.camera = ob_auto_camera
light_auto_sun = bpy.data.lights.new('AutoSun', 'SUN')
light_auto_sun.energy = 3.0
light_auto_sun.angle = 0.0523599
ob_auto_sun = bpy.data.objects.new('AutoSun', light_auto_sun)
scene.collection.objects.link(ob_auto_sun)
ob_auto_sun.rotation_euler = (0.872665, 0.174533, 0.523599)
bpy.context.view_layer.update()
